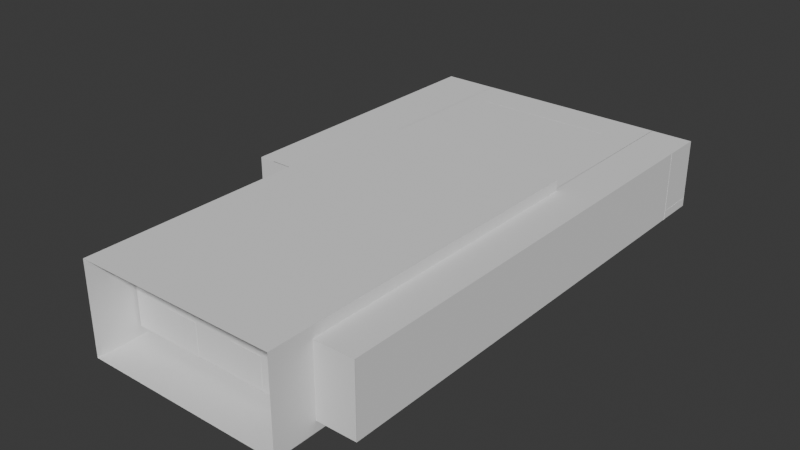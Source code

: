 # Source: blend.blend  (saved by Blender 4.3.34; exported with 4.5.12 LTS)
import bpy
from mathutils import Matrix  # noqa: F401  (used for matrix-valued properties, if any)

bpy.ops.wm.read_factory_settings(use_empty=True)
scene = bpy.context.scene
scene.name = 'Scene'

# ---- collections
col_collection = bpy.data.collections.new('Collection'); scene.collection.children.link(col_collection)

# ---- world
world_world = bpy.data.worlds.new('World'); scene.world = world_world
world_world.use_nodes = True; world_world.node_tree.nodes.clear()
_N = world_world.node_tree.nodes; _L = world_world.node_tree.links
n0 = _N.new('ShaderNodeOutputWorld'); n0.name = 'World Output'; n0.location = (300, 300)
n1 = _N.new('ShaderNodeBackground'); n1.name = 'Background'; n1.location = (10, 300)
n1.inputs[0].default_value = (0.05088, 0.05088, 0.05088, 1.0)
_L.new(n1.outputs[0], n0.inputs[0])
n0.is_active_output = True
world_world.color = (0.05088, 0.05088, 0.05088)
world_world.sun_shadow_jitter_overblur = 0.0

# ---- meshes
me_002 = bpy.data.meshes.new('立方体.002')
me_002.from_pydata([(-1.0, -1.0, -1.0), (-1.0, -1.0, 1.0), (-1.0, 1.0, -1.0), (-1.0, 1.0, 1.0), (1.0, -1.0, -1.0), (1.0, -1.0, 1.0), (1.0, 1.0, -1.0), (1.0, 1.0, 1.0), (-1.0, -0.5098, -1.0), (-1.0, -0.5098, 1.0), (1.0, -0.5098, -1.0), (1.0, -0.5098, 1.0), (-1.0, -1.0, -0.0889), (-1.0, -0.5098, -0.0889), (-1.0, -0.6594, -1.0), (1.0, -0.6594, 1.0), (-1.0, -0.6594, 1.0), (1.0, -0.6594, -1.0), (-1.0, -0.6594, -0.0889), (-1.0, -0.8399, -1.0), (1.0, -0.8399, 1.0), (-1.0, -0.8399, 1.0), (1.0, -0.8399, -1.0), (-1.0, -0.8399, -0.0889), (-1.0, -1.0, -0.01423), (-1.0, -0.5098, -0.01423), (-1.0, -0.6594, -0.01423), (-1.0, -0.8399, -0.01423), (-1.0, -0.6459, 1.0), (1.0, -0.6459, -1.0), (-1.0, -0.6459, -0.0889), (-1.0, -0.6459, -1.0), (1.0, -0.6459, 1.0), (-1.0, -0.6459, -0.01423), (-1.0, -0.8558, -1.0), (1.0, -0.8558, 1.0), (-1.0, -0.8558, 1.0), (1.0, -0.8558, -1.0), (-1.0, -0.8558, -0.0889), (-1.0, -0.8558, -0.01423), (-1.011, -0.6594, -1.0), (-1.011, -0.6594, -0.0889), (-1.011, -0.6594, -0.01423), (-1.011, -0.6459, -0.0889), (-1.011, -0.6459, -1.0), (-1.011, -0.6459, -0.01423), (-1.011, -0.6594, -0.0889), (-1.011, -0.8399, -0.0889), (-1.011, -0.6594, -0.01423), (-1.011, -0.8399, -0.01423), (-1.011, -0.8558, -0.0889), (-1.011, -0.8558, -0.01423), (-1.01, -0.8399, -1.0), (-1.01, -0.8399, -0.0889), (-1.01, -0.8558, -1.0), (-1.01, -0.8558, -0.0889)], [], [(2, 3, 7, 6), (37, 35, 5, 4), (34, 37, 4, 0), (35, 36, 1, 5), (7, 3, 9, 11), (2, 6, 10, 8), (33, 28, 9, 25), (31, 30, 13, 8), (27, 26, 48, 49), (27, 21, 16, 26), (32, 28, 16, 15), (31, 29, 17, 14), (29, 32, 15, 17), (39, 36, 21, 27), (23, 19, 52, 53), (15, 16, 21, 20), (14, 17, 22, 19), (17, 15, 20, 22), (38, 39, 51, 50), (30, 33, 25, 13), (30, 31, 44, 43), (10, 11, 32, 29), (8, 10, 29, 31), (11, 9, 28, 32), (18, 26, 42, 41), (26, 16, 28, 33), (0, 12, 38, 34), (24, 1, 36, 39), (12, 24, 39, 38), (20, 21, 36, 35), (19, 22, 37, 34), (22, 20, 35, 37), (41, 42, 45, 43), (40, 41, 43, 44), (33, 30, 43, 45), (31, 14, 40, 44), (14, 18, 41, 40), (26, 33, 45, 42), (50, 51, 49, 47), (47, 49, 48, 46), (23, 38, 50, 47), (26, 18, 46, 48), (18, 23, 47, 46), (39, 27, 49, 51), (54, 55, 53, 52), (38, 23, 53, 55), (34, 38, 55, 54), (19, 34, 54, 52)])
_uv = me_002.uv_layers.new(name='UVマップ')
_uv.uv.foreach_set('vector', [0.375, 0.25, 0.625, 0.25, 0.625, 0.5, 0.375, 0.5, 0.375, 0.732, 0.625, 0.732, 0.625, 0.75, 0.375, 0.75, 0.125, 0.732, 0.375, 0.732, 0.375, 0.75, 0.125, 0.75, 0.625, 0.732, 0.875, 0.732, 0.875, 0.75, 0.625, 0.75, 0.625, 0.5, 0.875, 0.5, 0.875, 0.6887, 0.625, 0.6887, 0.125, 0.5, 0.375, 0.5, 0.375, 0.6887, 0.125, 0.6887, 0.4982, 0.04427, 0.625, 0.04427, 0.625, 0.06127, 0.4982, 0.06127, 0.375, 0.04427, 0.4889, 0.04427, 0.4889, 0.06127, 0.375, 0.06127, 0.4982, 0.02001, 0.4982, 0.04257, 0.4982, 0.04257, 0.4982, 0.02001, 0.4982, 0.02001, 0.625, 0.02001, 0.625, 0.04257, 0.4982, 0.04257, 0.625, 0.7057, 0.875, 0.7057, 0.875, 0.7074, 0.625, 0.7074, 0.125, 0.7057, 0.375, 0.7057, 0.375, 0.7074, 0.125, 0.7074, 0.375, 0.7057, 0.625, 0.7057, 0.625, 0.7074, 0.375, 0.7074, 0.4982, 0.01803, 0.625, 0.01803, 0.625, 0.02001, 0.4982, 0.02001, 0.0, 0.0, 0.0, 0.0, 0.0, 0.0, 0.0, 0.0, 0.625, 0.7074, 0.875, 0.7074, 0.875, 0.73, 0.625, 0.73, 0.125, 0.7074, 0.375, 0.7074, 0.375, 0.73, 0.125, 0.73, 0.375, 0.7074, 0.625, 0.7074, 0.625, 0.73, 0.375, 0.73, 0.4889, 0.01803, 0.4982, 0.01803, 0.4982, 0.01803, 0.4889, 0.01803, 0.4889, 0.04427, 0.4982, 0.04427, 0.4982, 0.06127, 0.4889, 0.06127, 0.4889, 0.04427, 0.375, 0.04427, 0.375, 0.04427, 0.4889, 0.04427, 0.375, 0.6887, 0.625, 0.6887, 0.625, 0.7057, 0.375, 0.7057, 0.125, 0.6887, 0.375, 0.6887, 0.375, 0.7057, 0.125, 0.7057, 0.625, 0.6887, 0.875, 0.6887, 0.875, 0.7057, 0.625, 0.7057, 0.4889, 0.04257, 0.4982, 0.04257, 0.4982, 0.04257, 0.4889, 0.04257, 0.4982, 0.04257, 0.625, 0.04257, 0.625, 0.04427, 0.4982, 0.04427, 0.375, 0.0, 0.4889, 0.0, 0.4889, 0.01803, 0.375, 0.01803, 0.4982, 0.0, 0.625, 0.0, 0.625, 0.01803, 0.4982, 0.01803, 0.4889, 0.0, 0.4982, 0.0, 0.4982, 0.01803, 0.4889, 0.01803, 0.625, 0.73, 0.875, 0.73, 0.875, 0.732, 0.625, 0.732, 0.125, 0.73, 0.375, 0.73, 0.375, 0.732, 0.125, 0.732, 0.375, 0.73, 0.625, 0.73, 0.625, 0.732, 0.375, 0.732, 0.4889, 0.04257, 0.4982, 0.04257, 0.4982, 0.04427, 0.4889, 0.04427, 0.375, 0.04257, 0.4889, 0.04257, 0.4889, 0.04427, 0.375, 0.04427, 0.4982, 0.04427, 0.4889, 0.04427, 0.4889, 0.04427, 0.4982, 0.04427, 0.125, 0.7057, 0.125, 0.7074, 0.125, 0.7074, 0.125, 0.7057, 0.0, 0.0, 0.0, 0.0, 0.0, 0.0, 0.0, 0.0, 0.4982, 0.04257, 0.4982, 0.04427, 0.4982, 0.04427, 0.4982, 0.04257, 0.4889, 0.01803, 0.4982, 0.01803, 0.4982, 0.02001, 0.4889, 0.02001, 0.4889, 0.02001, 0.4982, 0.02001, 0.4982, 0.04257, 0.4889, 0.04257, 0.4889, 0.02001, 0.4889, 0.01803, 0.4889, 0.01803, 0.4889, 0.02001, 0.4982, 0.04257, 0.4889, 0.04257, 0.4889, 0.04257, 0.4982, 0.04257, 0.0, 0.0, 0.0, 0.0, 0.0, 0.0, 0.0, 0.0, 0.4982, 0.01803, 0.4982, 0.02001, 0.4982, 0.02001, 0.4982, 0.01803, 0.375, 0.01803, 0.4889, 0.01803, 0.4889, 0.02001, 0.375, 0.02001, 0.4889, 0.01803, 0.4889, 0.02001, 0.4889, 0.02001, 0.4889, 0.01803, 0.375, 0.01803, 0.4889, 0.01803, 0.4889, 0.01803, 0.375, 0.01803, 0.125, 0.73, 0.125, 0.732, 0.125, 0.732, 0.125, 0.73])
me_002.update()
me_003 = bpy.data.meshes.new('立方体.003')
me_003.from_pydata([(-1.0, -1.0, -1.0), (-1.0, -1.0, 1.0), (-1.0, 1.0, -1.0), (-1.0, 1.0, 1.0), (1.0, -1.0, -1.0), (1.0, -1.0, 1.0), (1.0, 1.0, -1.0), (1.0, 1.0, 1.0), (-0.1591, 1.0, -1.0), (-0.1591, 1.0, 1.0), (-0.1591, -1.0, -1.0), (-0.1591, -1.0, 1.0), (0.1569, 1.0, 1.0), (0.1569, -1.0, -1.0), (0.1569, 1.0, -1.0), (0.1569, -1.0, 1.0), (-1.0, -1.0, -0.1385), (-1.0, 1.0, -0.1385), (1.0, 1.0, -0.1385), (1.0, -1.0, -0.1385), (-0.1591, -1.0, -0.1385), (-0.1591, 1.0, -0.1385), (0.1569, -1.0, -0.1385), (0.1569, 1.0, -0.1385), (-1.0, -1.0, -0.09576), (-1.0, 1.0, -0.09576), (1.0, 1.0, -0.09576), (1.0, -1.0, -0.09576), (-0.1591, -1.0, -0.09576), (-0.1591, 1.0, -0.09576), (0.1569, -1.0, -0.09576), (0.1569, 1.0, -0.09576), (-1.0, -1.0, 0.0006378), (-1.0, 1.0, 0.0006378), (1.0, 1.0, 0.0006378), (1.0, -1.0, 0.0006378), (-0.1591, -1.0, 0.0006378), (-0.1591, 1.0, 0.0006378), (0.1569, -1.0, 0.0006378), (0.1569, 1.0, 0.0006378), (-0.1591, 1.649, -0.09576), (0.1569, 1.649, -0.09576), (-0.1591, 1.649, 0.0006378), (0.1569, 1.649, 0.0006378)], [], [(32, 1, 3, 33), (39, 12, 7, 34), (34, 7, 5, 35), (36, 11, 1, 32), (14, 6, 4, 13), (9, 3, 1, 11), (12, 9, 11, 15), (2, 8, 10, 0), (38, 15, 11, 36), (33, 3, 9, 37), (35, 5, 15, 38), (7, 12, 15, 5), (8, 14, 13, 10), (37, 9, 12, 39), (4, 19, 22, 13), (2, 17, 21, 8), (10, 20, 16, 0), (6, 18, 19, 4), (14, 23, 18, 6), (0, 16, 17, 2), (21, 29, 31, 23), (19, 27, 30, 22), (17, 25, 29, 21), (22, 30, 28, 20), (20, 28, 24, 16), (18, 26, 27, 19), (23, 31, 26, 18), (16, 24, 25, 17), (39, 31, 41, 43), (27, 35, 38, 30), (25, 33, 37, 29), (30, 38, 36, 28), (28, 36, 32, 24), (26, 34, 35, 27), (31, 39, 34, 26), (24, 32, 33, 25), (40, 42, 43, 41), (29, 37, 42, 40), (31, 29, 40, 41), (37, 39, 43, 42)])
_uv = me_003.uv_layers.new(name='UVマップ')
_uv.uv.foreach_set('vector', [0.5001, 0.0, 0.625, 0.0, 0.625, 0.25, 0.5001, 0.25, 0.5001, 0.3946, 0.625, 0.3946, 0.625, 0.5, 0.5001, 0.5, 0.5001, 0.5, 0.625, 0.5, 0.625, 0.75, 0.5001, 0.75, 0.5001, 0.8949, 0.625, 0.8949, 0.625, 1.0, 0.5001, 1.0, 0.2696, 0.5, 0.375, 0.5, 0.375, 0.75, 0.2696, 0.75, 0.7699, 0.5, 0.875, 0.5, 0.875, 0.75, 0.7699, 0.75, 0.7304, 0.5, 0.7699, 0.5, 0.7699, 0.75, 0.7304, 0.75, 0.125, 0.5, 0.2301, 0.5, 0.2301, 0.75, 0.125, 0.75, 0.5001, 0.8554, 0.625, 0.8554, 0.625, 0.8949, 0.5001, 0.8949, 0.5001, 0.25, 0.625, 0.25, 0.625, 0.3551, 0.5001, 0.3551, 0.5001, 0.75, 0.625, 0.75, 0.625, 0.8554, 0.5001, 0.8554, 0.625, 0.5, 0.7304, 0.5, 0.7304, 0.75, 0.625, 0.75, 0.2301, 0.5, 0.2696, 0.5, 0.2696, 0.75, 0.2301, 0.75, 0.5001, 0.3551, 0.625, 0.3551, 0.625, 0.3946, 0.5001, 0.3946, 0.375, 0.75, 0.4827, 0.75, 0.4827, 0.8554, 0.375, 0.8554, 0.375, 0.25, 0.4827, 0.25, 0.4827, 0.3551, 0.375, 0.3551, 0.375, 0.8949, 0.4827, 0.8949, 0.4827, 1.0, 0.375, 1.0, 0.375, 0.5, 0.4827, 0.5, 0.4827, 0.75, 0.375, 0.75, 0.375, 0.3946, 0.4827, 0.3946, 0.4827, 0.5, 0.375, 0.5, 0.375, 0.0, 0.4827, 0.0, 0.4827, 0.25, 0.375, 0.25, 0.4827, 0.3551, 0.488, 0.3551, 0.488, 0.3946, 0.4827, 0.3946, 0.4827, 0.75, 0.488, 0.75, 0.488, 0.8554, 0.4827, 0.8554, 0.4827, 0.25, 0.488, 0.25, 0.488, 0.3551, 0.4827, 0.3551, 0.4827, 0.8554, 0.488, 0.8554, 0.488, 0.8949, 0.4827, 0.8949, 0.4827, 0.8949, 0.488, 0.8949, 0.488, 1.0, 0.4827, 1.0, 0.4827, 0.5, 0.488, 0.5, 0.488, 0.75, 0.4827, 0.75, 0.4827, 0.3946, 0.488, 0.3946, 0.488, 0.5, 0.4827, 0.5, 0.4827, 0.0, 0.488, 0.0, 0.488, 0.25, 0.4827, 0.25, 0.5001, 0.3946, 0.488, 0.3946, 0.488, 0.3946, 0.5001, 0.3946, 0.488, 0.75, 0.5001, 0.75, 0.5001, 0.8554, 0.488, 0.8554, 0.488, 0.25, 0.5001, 0.25, 0.5001, 0.3551, 0.488, 0.3551, 0.488, 0.8554, 0.5001, 0.8554, 0.5001, 0.8949, 0.488, 0.8949, 0.488, 0.8949, 0.5001, 0.8949, 0.5001, 1.0, 0.488, 1.0, 0.488, 0.5, 0.5001, 0.5, 0.5001, 0.75, 0.488, 0.75, 0.488, 0.3946, 0.5001, 0.3946, 0.5001, 0.5, 0.488, 0.5, 0.488, 0.0, 0.5001, 0.0, 0.5001, 0.25, 0.488, 0.25, 0.488, 0.3551, 0.5001, 0.3551, 0.5001, 0.3946, 0.488, 0.3946, 0.488, 0.3551, 0.5001, 0.3551, 0.5001, 0.3551, 0.488, 0.3551, 0.488, 0.3946, 0.488, 0.3551, 0.488, 0.3551, 0.488, 0.3946, 0.5001, 0.3551, 0.5001, 0.3946, 0.5001, 0.3946, 0.5001, 0.3551])
me_003.update()
me_005 = bpy.data.meshes.new('立方体.005')
me_005.from_pydata([(-1.0, -1.0, -1.0), (-1.0, -1.0, 1.0), (-1.0, 1.0, -1.0), (-1.0, 1.0, 1.0), (1.0, -1.0, -1.0), (1.0, -1.0, 1.0), (1.0, 1.0, -1.0), (1.0, 1.0, 1.0)], [], [(0, 1, 3, 2), (2, 3, 7, 6), (6, 7, 5, 4), (4, 5, 1, 0), (2, 6, 4, 0), (7, 3, 1, 5)])
_uv = me_005.uv_layers.new(name='UVマップ')
_uv.uv.foreach_set('vector', [0.375, 0.0, 0.625, 0.0, 0.625, 0.25, 0.375, 0.25, 0.375, 0.25, 0.625, 0.25, 0.625, 0.5, 0.375, 0.5, 0.375, 0.5, 0.625, 0.5, 0.625, 0.75, 0.375, 0.75, 0.375, 0.75, 0.625, 0.75, 0.625, 1.0, 0.375, 1.0, 0.125, 0.5, 0.375, 0.5, 0.375, 0.75, 0.125, 0.75, 0.625, 0.5, 0.875, 0.5, 0.875, 0.75, 0.625, 0.75])
me_005.update()
me_006 = bpy.data.meshes.new('立方体.006')
me_006.from_pydata([(-1.0, -1.0, -1.0), (-1.0, -1.0, 1.0), (-1.0, 1.0, -1.0), (-1.0, 1.0, 1.0), (1.0, -1.0, -1.0), (1.0, -1.0, 1.0), (1.0, 1.0, -1.0), (1.0, 1.0, 1.0)], [], [(0, 1, 3, 2), (2, 3, 7, 6), (6, 7, 5, 4), (4, 5, 1, 0), (2, 6, 4, 0), (7, 3, 1, 5)])
_uv = me_006.uv_layers.new(name='UVマップ')
_uv.uv.foreach_set('vector', [0.375, 0.0, 0.625, 0.0, 0.625, 0.25, 0.375, 0.25, 0.375, 0.25, 0.625, 0.25, 0.625, 0.5, 0.375, 0.5, 0.375, 0.5, 0.625, 0.5, 0.625, 0.75, 0.375, 0.75, 0.375, 0.75, 0.625, 0.75, 0.625, 1.0, 0.375, 1.0, 0.125, 0.5, 0.375, 0.5, 0.375, 0.75, 0.125, 0.75, 0.625, 0.5, 0.875, 0.5, 0.875, 0.75, 0.625, 0.75])
me_006.update()
me_007 = bpy.data.meshes.new('立方体.007')
me_007.from_pydata([(-1.0, -1.0, -1.0), (-1.0, -1.0, 1.0), (-1.0, 1.0, -1.0), (-1.0, 1.0, 1.0), (1.0, -1.0, -1.0), (1.0, -1.0, 1.0), (1.0, 1.0, -1.0), (1.0, 1.0, 1.0)], [], [(0, 1, 3, 2), (2, 3, 7, 6), (6, 7, 5, 4), (4, 5, 1, 0), (2, 6, 4, 0), (7, 3, 1, 5)])
_uv = me_007.uv_layers.new(name='UVマップ')
_uv.uv.foreach_set('vector', [0.375, 0.0, 0.625, 0.0, 0.625, 0.25, 0.375, 0.25, 0.375, 0.25, 0.625, 0.25, 0.625, 0.5, 0.375, 0.5, 0.375, 0.5, 0.625, 0.5, 0.625, 0.75, 0.375, 0.75, 0.375, 0.75, 0.625, 0.75, 0.625, 1.0, 0.375, 1.0, 0.125, 0.5, 0.375, 0.5, 0.375, 0.75, 0.125, 0.75, 0.625, 0.5, 0.875, 0.5, 0.875, 0.75, 0.625, 0.75])
me_007.update()
me_008 = bpy.data.meshes.new('立方体.008')
me_008.from_pydata([(-1.0, -1.0, -1.0), (-1.0, -1.0, 1.0), (-1.0, 1.0, -1.0), (-1.0, 1.0, 1.0), (1.0, -1.0, -1.0), (1.0, -1.0, 1.0), (1.0, 1.0, -1.0), (1.0, 1.0, 1.0)], [], [(0, 1, 3, 2), (2, 3, 7, 6), (6, 7, 5, 4), (4, 5, 1, 0), (2, 6, 4, 0), (7, 3, 1, 5)])
_uv = me_008.uv_layers.new(name='UVマップ')
_uv.uv.foreach_set('vector', [0.375, 0.0, 0.625, 0.0, 0.625, 0.25, 0.375, 0.25, 0.375, 0.25, 0.625, 0.25, 0.625, 0.5, 0.375, 0.5, 0.375, 0.5, 0.625, 0.5, 0.625, 0.75, 0.375, 0.75, 0.375, 0.75, 0.625, 0.75, 0.625, 1.0, 0.375, 1.0, 0.125, 0.5, 0.375, 0.5, 0.375, 0.75, 0.125, 0.75, 0.625, 0.5, 0.875, 0.5, 0.875, 0.75, 0.625, 0.75])
me_008.update()
me_009 = bpy.data.meshes.new('立方体.009')
me_009.from_pydata([(-1.0, -1.0, -1.0), (-1.0, -1.0, 1.0), (-1.0, 1.0, -1.0), (-1.0, 1.0, 1.0), (1.0, -1.0, -1.0), (1.0, -1.0, 1.0), (1.0, 1.0, -1.0), (1.0, 1.0, 1.0)], [], [(0, 1, 3, 2), (2, 3, 7, 6), (6, 7, 5, 4), (4, 5, 1, 0), (2, 6, 4, 0), (7, 3, 1, 5)])
_uv = me_009.uv_layers.new(name='UVマップ')
_uv.uv.foreach_set('vector', [0.375, 0.0, 0.625, 0.0, 0.625, 0.25, 0.375, 0.25, 0.375, 0.25, 0.625, 0.25, 0.625, 0.5, 0.375, 0.5, 0.375, 0.5, 0.625, 0.5, 0.625, 0.75, 0.375, 0.75, 0.375, 0.75, 0.625, 0.75, 0.625, 1.0, 0.375, 1.0, 0.125, 0.5, 0.375, 0.5, 0.375, 0.75, 0.125, 0.75, 0.625, 0.5, 0.875, 0.5, 0.875, 0.75, 0.625, 0.75])
me_009.update()
me_011 = bpy.data.meshes.new('立方体.011')
me_011.from_pydata([(-1.0, -1.0, -1.0), (-1.0, -1.0, 1.0), (-1.0, 1.0, -1.0), (-1.0, 1.0, 1.0), (1.0, -1.0, -1.0), (1.0, -1.0, 1.0), (1.0, 1.0, -1.0), (1.0, 1.0, 1.0)], [(7, 6), (5, 4)], [(0, 1, 3, 2), (2, 6, 4, 0), (7, 3, 1, 5)])
_uv = me_011.uv_layers.new(name='UVマップ')
_uv.uv.foreach_set('vector', [0.375, 0.0, 0.625, 0.0, 0.625, 0.25, 0.375, 0.25, 0.125, 0.5, 0.375, 0.5, 0.375, 0.75, 0.125, 0.75, 0.625, 0.5, 0.875, 0.5, 0.875, 0.75, 0.625, 0.75])
me_011.update()
me_004 = bpy.data.meshes.new('立方体.004')
me_004.from_pydata([(-1.0, -1.0, -1.0), (-1.0, -1.0, 1.0), (-1.0, 1.0, -1.0), (-1.0, 1.0, 1.0), (1.0, -1.0, -1.0), (1.0, -1.0, 1.0), (1.0, 1.0, -1.0), (1.0, 1.0, 1.0)], [(7, 6), (5, 4)], [(0, 1, 3, 2), (2, 6, 4, 0), (7, 3, 1, 5)])
_uv = me_004.uv_layers.new(name='UVマップ')
_uv.uv.foreach_set('vector', [0.375, 0.0, 0.625, 0.0, 0.625, 0.25, 0.375, 0.25, 0.125, 0.5, 0.375, 0.5, 0.375, 0.75, 0.125, 0.75, 0.625, 0.5, 0.875, 0.5, 0.875, 0.75, 0.625, 0.75])
me_004.update()
me_010 = bpy.data.meshes.new('立方体.010')
me_010.from_pydata([(-1.0, -1.0, -1.0), (-1.0, -1.0, 1.0), (-1.0, 1.0, -1.0), (-1.0, 1.0, 1.0), (1.0, -1.0, -1.0), (1.0, -1.0, 1.0), (1.0, 1.0, -1.0), (1.0, 1.0, 1.0), (0.8471, 1.0, -1.0), (0.8471, 1.0, 1.0), (0.8471, -1.0, -1.0), (0.8471, -1.0, 1.0), (-1.0, -1.0, 0.8064), (-1.0, 1.0, 0.8064), (1.0, 1.0, 0.8064), (1.0, -1.0, 0.8064), (0.8471, -1.0, 0.8064), (0.8471, 1.0, 0.8064), (-1.0, 11.39, 1.0), (1.0, 11.39, 1.0), (0.8471, 11.39, 1.0), (-1.0, 11.39, 0.8064), (1.0, 11.39, 0.8064), (0.8471, 11.39, 0.8064), (1.0, 11.73, -1.0), (0.8471, 11.73, -1.0), (1.0, 11.73, 0.8064), (0.8471, 11.73, 0.8064)], [], [(12, 1, 3, 13), (3, 9, 20, 18), (14, 7, 5, 15), (16, 11, 1, 12), (8, 6, 4, 10), (9, 3, 1, 11), (7, 9, 11, 5), (2, 8, 10, 0), (15, 5, 11, 16), (17, 13, 21, 23), (2, 13, 17, 8), (4, 15, 16, 10), (10, 16, 12, 0), (6, 14, 15, 4), (6, 8, 25, 24), (0, 12, 13, 2), (23, 20, 19, 22), (21, 18, 20, 23), (7, 14, 22, 19), (9, 7, 19, 20), (13, 3, 18, 21), (14, 17, 23, 22), (25, 27, 26, 24), (8, 17, 27, 25), (17, 14, 26, 27), (14, 6, 24, 26)])
_uv = me_010.uv_layers.new(name='UVマップ')
_uv.uv.foreach_set('vector', [0.6008, 0.0, 0.625, 0.0, 0.625, 0.25, 0.6008, 0.25, 0.875, 0.5, 0.6441, 0.5, 0.6441, 0.5, 0.875, 0.5, 0.6008, 0.5, 0.625, 0.5, 0.625, 0.75, 0.6008, 0.75, 0.6008, 0.7691, 0.625, 0.7691, 0.625, 1.0, 0.6008, 1.0, 0.3559, 0.5, 0.375, 0.5, 0.375, 0.75, 0.3559, 0.75, 0.6441, 0.5, 0.875, 0.5, 0.875, 0.75, 0.6441, 0.75, 0.625, 0.5, 0.6441, 0.5, 0.6441, 0.75, 0.625, 0.75, 0.125, 0.5, 0.3559, 0.5, 0.3559, 0.75, 0.125, 0.75, 0.6008, 0.75, 0.625, 0.75, 0.625, 0.7691, 0.6008, 0.7691, 0.6008, 0.4809, 0.6008, 0.25, 0.6008, 0.25, 0.6008, 0.4809, 0.375, 0.25, 0.6008, 0.25, 0.6008, 0.4809, 0.375, 0.4809, 0.375, 0.75, 0.6008, 0.75, 0.6008, 0.7691, 0.375, 0.7691, 0.375, 0.7691, 0.6008, 0.7691, 0.6008, 1.0, 0.375, 1.0, 0.375, 0.5, 0.6008, 0.5, 0.6008, 0.75, 0.375, 0.75, 0.375, 0.5, 0.3559, 0.5, 0.3559, 0.5, 0.375, 0.5, 0.375, 0.0, 0.6008, 0.0, 0.6008, 0.25, 0.375, 0.25, 0.6008, 0.4809, 0.625, 0.4809, 0.625, 0.5, 0.6008, 0.5, 0.6008, 0.25, 0.625, 0.25, 0.625, 0.4809, 0.6008, 0.4809, 0.625, 0.5, 0.6008, 0.5, 0.6008, 0.5, 0.625, 0.5, 0.6441, 0.5, 0.625, 0.5, 0.625, 0.5, 0.6441, 0.5, 0.6008, 0.25, 0.625, 0.25, 0.625, 0.25, 0.6008, 0.25, 0.6008, 0.5, 0.6008, 0.4809, 0.6008, 0.4809, 0.6008, 0.5, 0.375, 0.4809, 0.6008, 0.4809, 0.6008, 0.5, 0.375, 0.5, 0.375, 0.4809, 0.6008, 0.4809, 0.6008, 0.4809, 0.375, 0.4809, 0.6008, 0.4809, 0.6008, 0.5, 0.6008, 0.5, 0.6008, 0.4809, 0.6008, 0.5, 0.375, 0.5, 0.375, 0.5, 0.6008, 0.5])
me_010.update()
me_012 = bpy.data.meshes.new('立方体.012')
me_012.from_pydata([(-1.0, -1.0, -1.0), (-1.0, -1.0, 1.0), (-1.0, 1.0, -1.0), (-1.0, 1.0, 1.0), (1.0, -1.0, -1.0), (1.0, -1.0, 1.0), (1.0, 1.0, -1.0), (1.0, 1.0, 1.0), (-0.8324, 1.0, -1.0), (-0.8324, 1.0, 1.0), (-0.8324, -1.0, -1.0), (-0.8324, -1.0, 1.0), (-1.0, -1.0, 0.8014), (-1.0, 1.0, 0.8014), (1.0, 1.0, 0.8014), (1.0, -1.0, 0.8014), (-0.8324, -1.0, 0.8014), (-0.8324, 1.0, 0.8014), (-1.0, 11.39, 1.0), (1.0, 11.39, 1.0), (-0.8324, 11.39, 1.0), (-1.0, 11.39, 0.8014), (1.0, 11.39, 0.8014), (-0.8324, 11.39, 0.8014), (-1.0, 11.47, -1.0), (-0.8324, 11.47, -1.0), (-1.0, 11.47, 0.8014), (-0.8324, 11.47, 0.8014)], [], [(12, 1, 3, 13), (7, 14, 22, 19), (14, 7, 5, 15), (16, 11, 1, 12), (8, 6, 4, 10), (9, 3, 1, 11), (7, 9, 11, 5), (2, 8, 10, 0), (15, 5, 11, 16), (3, 9, 20, 18), (2, 13, 26, 24), (4, 15, 16, 10), (10, 16, 12, 0), (6, 14, 15, 4), (8, 17, 14, 6), (0, 12, 13, 2), (23, 20, 19, 22), (21, 18, 20, 23), (9, 7, 19, 20), (13, 3, 18, 21), (14, 17, 23, 22), (17, 13, 21, 23), (24, 26, 27, 25), (17, 8, 25, 27), (8, 2, 24, 25), (13, 17, 27, 26)])
_uv = me_012.uv_layers.new(name='UVマップ')
_uv.uv.foreach_set('vector', [0.6002, 0.0, 0.625, 0.0, 0.625, 0.25, 0.6002, 0.25, 0.625, 0.5, 0.6002, 0.5, 0.6002, 0.5, 0.625, 0.5, 0.6002, 0.5, 0.625, 0.5, 0.625, 0.75, 0.6002, 0.75, 0.6002, 0.9791, 0.625, 0.9791, 0.625, 1.0, 0.6002, 1.0, 0.1459, 0.5, 0.375, 0.5, 0.375, 0.75, 0.1459, 0.75, 0.8541, 0.5, 0.875, 0.5, 0.875, 0.75, 0.8541, 0.75, 0.625, 0.5, 0.8541, 0.5, 0.8541, 0.75, 0.625, 0.75, 0.125, 0.5, 0.1459, 0.5, 0.1459, 0.75, 0.125, 0.75, 0.6002, 0.75, 0.625, 0.75, 0.625, 0.9791, 0.6002, 0.9791, 0.875, 0.5, 0.8541, 0.5, 0.8541, 0.5, 0.875, 0.5, 0.375, 0.25, 0.6002, 0.25, 0.6002, 0.25, 0.375, 0.25, 0.375, 0.75, 0.6002, 0.75, 0.6002, 0.9791, 0.375, 0.9791, 0.375, 0.9791, 0.6002, 0.9791, 0.6002, 1.0, 0.375, 1.0, 0.375, 0.5, 0.6002, 0.5, 0.6002, 0.75, 0.375, 0.75, 0.375, 0.2709, 0.6002, 0.2709, 0.6002, 0.5, 0.375, 0.5, 0.375, 0.0, 0.6002, 0.0, 0.6002, 0.25, 0.375, 0.25, 0.6002, 0.2709, 0.625, 0.2709, 0.625, 0.5, 0.6002, 0.5, 0.6002, 0.25, 0.625, 0.25, 0.625, 0.2709, 0.6002, 0.2709, 0.8541, 0.5, 0.625, 0.5, 0.625, 0.5, 0.8541, 0.5, 0.6002, 0.25, 0.625, 0.25, 0.625, 0.25, 0.6002, 0.25, 0.6002, 0.5, 0.6002, 0.2709, 0.6002, 0.2709, 0.6002, 0.5, 0.6002, 0.2709, 0.6002, 0.25, 0.6002, 0.25, 0.6002, 0.2709, 0.375, 0.25, 0.6002, 0.25, 0.6002, 0.2709, 0.375, 0.2709, 0.6002, 0.2709, 0.375, 0.2709, 0.375, 0.2709, 0.6002, 0.2709, 0.1459, 0.5, 0.125, 0.5, 0.125, 0.5, 0.1459, 0.5, 0.6002, 0.25, 0.6002, 0.2709, 0.6002, 0.2709, 0.6002, 0.25])
me_012.update()
me_013 = bpy.data.meshes.new('立方体.013')
me_013.from_pydata([(-1.0, -1.0, -1.0), (-1.0, -1.0, 1.0), (-1.0, 1.0, -1.0), (-1.0, 1.0, 1.0), (1.0, -1.0, -1.0), (1.0, -1.0, 1.0), (1.0, 1.0, -1.0), (1.0, 1.0, 1.0)], [], [(0, 1, 3, 2), (2, 3, 7, 6), (6, 7, 5, 4), (4, 5, 1, 0), (2, 6, 4, 0), (7, 3, 1, 5)])
_uv = me_013.uv_layers.new(name='UVマップ')
_uv.uv.foreach_set('vector', [0.375, 0.0, 0.625, 0.0, 0.625, 0.25, 0.375, 0.25, 0.375, 0.25, 0.625, 0.25, 0.625, 0.5, 0.375, 0.5, 0.375, 0.5, 0.625, 0.5, 0.625, 0.75, 0.375, 0.75, 0.375, 0.75, 0.625, 0.75, 0.625, 1.0, 0.375, 1.0, 0.125, 0.5, 0.375, 0.5, 0.375, 0.75, 0.125, 0.75, 0.625, 0.5, 0.875, 0.5, 0.875, 0.75, 0.625, 0.75])
me_013.update()
me_014 = bpy.data.meshes.new('立方体.014')
me_014.from_pydata([(-1.0, -1.0, -1.0), (-1.0, -1.0, 1.0), (-1.0, 1.0, -1.0), (-1.0, 1.0, 1.0), (1.0, -1.0, -1.0), (1.0, -1.0, 1.0), (1.0, 1.0, -1.0), (1.0, 1.0, 1.0)], [], [(0, 1, 3, 2), (2, 3, 7, 6), (6, 7, 5, 4), (4, 5, 1, 0), (2, 6, 4, 0), (7, 3, 1, 5)])
_uv = me_014.uv_layers.new(name='UVマップ')
_uv.uv.foreach_set('vector', [0.375, 0.0, 0.625, 0.0, 0.625, 0.25, 0.375, 0.25, 0.375, 0.25, 0.625, 0.25, 0.625, 0.5, 0.375, 0.5, 0.375, 0.5, 0.625, 0.5, 0.625, 0.75, 0.375, 0.75, 0.375, 0.75, 0.625, 0.75, 0.625, 1.0, 0.375, 1.0, 0.125, 0.5, 0.375, 0.5, 0.375, 0.75, 0.125, 0.75, 0.625, 0.5, 0.875, 0.5, 0.875, 0.75, 0.625, 0.75])
me_014.update()
me_015 = bpy.data.meshes.new('立方体.015')
me_015.from_pydata([(-1.0, -1.0, -1.0), (-1.0, -1.0, 1.0), (-1.0, 1.0, -1.0), (-1.0, 1.0, 1.0), (1.0, -1.0, -1.0), (1.0, -1.0, 1.0), (1.0, 1.0, -1.0), (1.0, 1.0, 1.0), (0.8471, 1.0, -1.0), (0.8471, 1.0, 1.0), (0.8471, -1.0, -1.0), (0.8471, -1.0, 1.0), (-1.0, -1.0, 0.8064), (-1.0, 1.0, 0.8064), (1.0, 1.0, 0.8064), (1.0, -1.0, 0.8064), (0.8471, -1.0, 0.8064), (0.8471, 1.0, 0.8064), (-1.0, 11.39, 1.0), (1.0, 11.39, 1.0), (0.8471, 11.39, 1.0), (-1.0, 11.39, 0.8064), (1.0, 11.39, 0.8064), (0.8471, 11.39, 0.8064), (1.0, 11.73, -1.0), (0.8471, 11.73, -1.0), (1.0, 11.73, 0.8064), (0.8471, 11.73, 0.8064), (-3.0, -1.0, 1.0), (-3.0, 1.0, 1.0), (-0.9999, 1.0, 1.0), (-1.153, 1.0, 1.0), (-1.153, -1.0, 1.0), (-3.0, -1.0, 0.8064), (-3.0, 1.0, 0.8064), (-0.9999, 1.0, 0.8064), (-1.153, -1.0, 0.8064), (-3.0, 11.39, 1.0), (-0.9999, 11.39, 1.0), (-1.153, 11.39, 1.0), (-3.0, 11.39, 0.8064), (-0.9999, 11.39, 0.8064), (-1.153, 11.39, 0.8064), (-4.163, -1.0, 1.0), (-4.163, 1.0, 1.0), (-2.163, 1.0, 1.0), (-2.316, 1.0, 1.0), (-2.316, -1.0, 1.0), (-4.163, -1.0, 0.8064), (-4.163, 1.0, 0.8064), (-2.163, 1.0, 0.8064), (-2.316, -1.0, 0.8064), (-4.163, 11.39, 1.0), (-2.163, 11.39, 1.0), (-2.316, 11.39, 1.0), (-4.163, 11.39, 0.8064), (-2.163, 11.39, 0.8064), (-2.316, 11.39, 0.8064)], [(8, 2), (0, 10)], [(3, 9, 20, 18), (14, 7, 5, 15), (16, 11, 1, 12), (8, 6, 4, 10), (9, 3, 1, 11), (7, 9, 11, 5), (15, 5, 11, 16), (17, 13, 21, 23), (4, 15, 16, 10), (6, 14, 15, 4), (6, 8, 25, 24), (23, 20, 19, 22), (21, 18, 20, 23), (7, 14, 22, 19), (9, 7, 19, 20), (13, 3, 18, 21), (14, 17, 23, 22), (25, 27, 26, 24), (8, 17, 27, 25), (17, 14, 26, 27), (14, 6, 24, 26), (33, 28, 29, 34), (29, 31, 39, 37), (36, 32, 28, 33), (31, 29, 28, 32), (42, 39, 38, 41), (40, 37, 39, 42), (30, 35, 41, 38), (31, 30, 38, 39), (34, 29, 37, 40), (48, 43, 44, 49), (44, 46, 54, 52), (51, 47, 43, 48), (46, 44, 43, 47), (57, 54, 53, 56), (55, 52, 54, 57), (45, 50, 56, 53), (46, 45, 53, 54), (49, 44, 52, 55)])
_uv = me_015.uv_layers.new(name='UVマップ')
_uv.uv.foreach_set('vector', [0.875, 0.5, 0.6441, 0.5, 0.6441, 0.5, 0.875, 0.5, 0.6008, 0.5, 0.625, 0.5, 0.625, 0.75, 0.6008, 0.75, 0.6008, 0.7691, 0.625, 0.7691, 0.625, 1.0, 0.6008, 1.0, 0.3559, 0.5, 0.375, 0.5, 0.375, 0.75, 0.3559, 0.75, 0.6441, 0.5, 0.875, 0.5, 0.875, 0.75, 0.6441, 0.75, 0.625, 0.5, 0.6441, 0.5, 0.6441, 0.75, 0.625, 0.75, 0.6008, 0.75, 0.625, 0.75, 0.625, 0.7691, 0.6008, 0.7691, 0.6008, 0.4809, 0.6008, 0.25, 0.6008, 0.25, 0.6008, 0.4809, 0.375, 0.75, 0.6008, 0.75, 0.6008, 0.7691, 0.375, 0.7691, 0.375, 0.5, 0.6008, 0.5, 0.6008, 0.75, 0.375, 0.75, 0.375, 0.5, 0.3559, 0.5, 0.3559, 0.5, 0.375, 0.5, 0.6008, 0.4809, 0.625, 0.4809, 0.625, 0.5, 0.6008, 0.5, 0.6008, 0.25, 0.625, 0.25, 0.625, 0.4809, 0.6008, 0.4809, 0.625, 0.5, 0.6008, 0.5, 0.6008, 0.5, 0.625, 0.5, 0.6441, 0.5, 0.625, 0.5, 0.625, 0.5, 0.6441, 0.5, 0.6008, 0.25, 0.625, 0.25, 0.625, 0.25, 0.6008, 0.25, 0.6008, 0.5, 0.6008, 0.4809, 0.6008, 0.4809, 0.6008, 0.5, 0.375, 0.4809, 0.6008, 0.4809, 0.6008, 0.5, 0.375, 0.5, 0.375, 0.4809, 0.6008, 0.4809, 0.6008, 0.4809, 0.375, 0.4809, 0.6008, 0.4809, 0.6008, 0.5, 0.6008, 0.5, 0.6008, 0.4809, 0.6008, 0.5, 0.375, 0.5, 0.375, 0.5, 0.6008, 0.5, 0.6008, 0.0, 0.625, 0.0, 0.625, 0.25, 0.6008, 0.25, 0.875, 0.5, 0.6441, 0.5, 0.6441, 0.5, 0.875, 0.5, 0.6008, 0.7691, 0.625, 0.7691, 0.625, 1.0, 0.6008, 1.0, 0.6441, 0.5, 0.875, 0.5, 0.875, 0.75, 0.6441, 0.75, 0.6008, 0.4809, 0.625, 0.4809, 0.625, 0.5, 0.6008, 0.5, 0.6008, 0.25, 0.625, 0.25, 0.625, 0.4809, 0.6008, 0.4809, 0.625, 0.5, 0.6008, 0.5, 0.6008, 0.5, 0.625, 0.5, 0.6441, 0.5, 0.625, 0.5, 0.625, 0.5, 0.6441, 0.5, 0.6008, 0.25, 0.625, 0.25, 0.625, 0.25, 0.6008, 0.25, 0.6008, 0.0, 0.625, 0.0, 0.625, 0.25, 0.6008, 0.25, 0.875, 0.5, 0.6441, 0.5, 0.6441, 0.5, 0.875, 0.5, 0.6008, 0.7691, 0.625, 0.7691, 0.625, 1.0, 0.6008, 1.0, 0.6441, 0.5, 0.875, 0.5, 0.875, 0.75, 0.6441, 0.75, 0.6008, 0.4809, 0.625, 0.4809, 0.625, 0.5, 0.6008, 0.5, 0.6008, 0.25, 0.625, 0.25, 0.625, 0.4809, 0.6008, 0.4809, 0.625, 0.5, 0.6008, 0.5, 0.6008, 0.5, 0.625, 0.5, 0.6441, 0.5, 0.625, 0.5, 0.625, 0.5, 0.6441, 0.5, 0.6008, 0.25, 0.625, 0.25, 0.625, 0.25, 0.6008, 0.25])
me_015.update()
me_019 = bpy.data.meshes.new('立方体.019')
me_019.from_pydata([(-1.0, -1.0, -1.0), (-1.0, -1.0, 1.0), (-1.0, 1.0, -1.0), (-1.0, 1.0, 1.0), (1.0, -1.0, -1.0), (1.0, -1.0, 1.0), (1.0, 1.0, -1.0), (1.0, 1.0, 1.0), (-1.0, -1.0, -0.09138), (-1.0, 1.0, -0.09138), (1.0, 1.0, -0.09138), (1.0, -1.0, -0.09138), (-1.0, -1.0, 0.004988), (-1.0, 1.0, 0.004988), (1.0, 1.0, 0.004988), (1.0, -1.0, 0.004988), (0.8116, 1.0, -1.0), (0.8116, 1.0, 1.0), (0.8116, -1.0, -1.0), (0.8116, -1.0, 1.0), (0.8116, -1.0, -0.09138), (0.8116, 1.0, -0.09138), (0.8116, -1.0, 0.004988), (0.8116, 1.0, 0.004988), (-0.8193, 1.0, -1.0), (-0.8193, -1.0, 1.0), (-0.8193, -1.0, -0.09138), (-0.8193, -1.0, 0.004988), (-0.8193, 1.0, 1.0), (-0.8193, -1.0, -1.0), (-0.8193, 1.0, -0.09138), (-0.8193, 1.0, 0.004988), (1.773, -1.0, -1.0), (1.773, 1.0, -1.0), (1.773, 1.0, -0.09138), (1.773, -1.0, -0.09138)], [(29, 18), (16, 24)], [(12, 1, 3, 13), (23, 17, 7, 14), (14, 7, 5, 15), (27, 25, 1, 12), (16, 6, 4, 18), (28, 3, 1, 25), (29, 26, 8, 0), (6, 10, 34, 33), (16, 21, 10, 6), (0, 8, 9, 2), (26, 27, 12, 8), (10, 14, 15, 11), (21, 23, 14, 10), (8, 12, 13, 9), (30, 31, 23, 21), (11, 15, 22, 20), (4, 11, 20, 18), (7, 17, 19, 5), (15, 5, 19, 22), (31, 28, 17, 23), (13, 3, 28, 31), (2, 24, 29, 0), (2, 9, 30, 24), (9, 13, 31, 30), (20, 22, 27, 26), (17, 28, 25, 19), (22, 19, 25, 27), (33, 34, 35, 32), (10, 11, 35, 34), (11, 4, 32, 35), (4, 6, 33, 32)])
_uv = me_019.uv_layers.new(name='UVマップ')
_uv.uv.foreach_set('vector', [0.5006, 0.0, 0.625, 0.0, 0.625, 0.25, 0.5006, 0.25, 0.5006, 0.4765, 0.625, 0.4765, 0.625, 0.5, 0.5006, 0.5, 0.5006, 0.5, 0.625, 0.5, 0.625, 0.75, 0.5006, 0.75, 0.5006, 0.9774, 0.625, 0.9774, 0.625, 1.0, 0.5006, 1.0, 0.3515, 0.5, 0.375, 0.5, 0.375, 0.75, 0.3515, 0.75, 0.8524, 0.5, 0.875, 0.5, 0.875, 0.75, 0.8524, 0.75, 0.375, 0.9774, 0.4886, 0.9774, 0.4886, 1.0, 0.375, 1.0, 0.375, 0.5, 0.4886, 0.5, 0.4886, 0.5, 0.375, 0.5, 0.375, 0.4765, 0.4886, 0.4765, 0.4886, 0.5, 0.375, 0.5, 0.375, 0.0, 0.4886, 0.0, 0.4886, 0.25, 0.375, 0.25, 0.4886, 0.9774, 0.5006, 0.9774, 0.5006, 1.0, 0.4886, 1.0, 0.4886, 0.5, 0.5006, 0.5, 0.5006, 0.75, 0.4886, 0.75, 0.4886, 0.4765, 0.5006, 0.4765, 0.5006, 0.5, 0.4886, 0.5, 0.4886, 0.0, 0.5006, 0.0, 0.5006, 0.25, 0.4886, 0.25, 0.4886, 0.2726, 0.5006, 0.2726, 0.5006, 0.4765, 0.4886, 0.4765, 0.4886, 0.75, 0.5006, 0.75, 0.5006, 0.7735, 0.4886, 0.7735, 0.375, 0.75, 0.4886, 0.75, 0.4886, 0.7735, 0.375, 0.7735, 0.625, 0.5, 0.6485, 0.5, 0.6485, 0.75, 0.625, 0.75, 0.5006, 0.75, 0.625, 0.75, 0.625, 0.7735, 0.5006, 0.7735, 0.5006, 0.2726, 0.625, 0.2726, 0.625, 0.4765, 0.5006, 0.4765, 0.5006, 0.25, 0.625, 0.25, 0.625, 0.2726, 0.5006, 0.2726, 0.125, 0.5, 0.1476, 0.5, 0.1476, 0.75, 0.125, 0.75, 0.375, 0.25, 0.4886, 0.25, 0.4886, 0.2726, 0.375, 0.2726, 0.4886, 0.25, 0.5006, 0.25, 0.5006, 0.2726, 0.4886, 0.2726, 0.4886, 0.7735, 0.5006, 0.7735, 0.5006, 0.9774, 0.4886, 0.9774, 0.6485, 0.5, 0.8524, 0.5, 0.8524, 0.75, 0.6485, 0.75, 0.5006, 0.7735, 0.625, 0.7735, 0.625, 0.9774, 0.5006, 0.9774, 0.375, 0.5, 0.4886, 0.5, 0.4886, 0.75, 0.375, 0.75, 0.4886, 0.5, 0.4886, 0.75, 0.4886, 0.75, 0.4886, 0.5, 0.4886, 0.75, 0.375, 0.75, 0.375, 0.75, 0.4886, 0.75, 0.375, 0.75, 0.375, 0.5, 0.375, 0.5, 0.375, 0.75])
me_019.update()
me_020 = bpy.data.meshes.new('立方体.020')
me_020.from_pydata([(-1.0, -1.0, -1.0), (-1.0, -1.0, 1.0), (-1.0, 1.0, -1.0), (-1.0, 1.0, 1.0), (1.0, -1.0, -1.0), (1.0, -1.0, 1.0), (1.0, 1.0, -1.0), (1.0, 1.0, 1.0)], [], [(0, 1, 3, 2), (2, 3, 7, 6), (6, 7, 5, 4), (4, 5, 1, 0), (2, 6, 4, 0), (7, 3, 1, 5)])
_uv = me_020.uv_layers.new(name='UVマップ')
_uv.uv.foreach_set('vector', [0.375, 0.0, 0.625, 0.0, 0.625, 0.25, 0.375, 0.25, 0.375, 0.25, 0.625, 0.25, 0.625, 0.5, 0.375, 0.5, 0.375, 0.5, 0.625, 0.5, 0.625, 0.75, 0.375, 0.75, 0.375, 0.75, 0.625, 0.75, 0.625, 1.0, 0.375, 1.0, 0.125, 0.5, 0.375, 0.5, 0.375, 0.75, 0.125, 0.75, 0.625, 0.5, 0.875, 0.5, 0.875, 0.75, 0.625, 0.75])
me_020.update()
me_021 = bpy.data.meshes.new('立方体.021')
me_021.from_pydata([(-1.0, -1.0, -1.0), (-1.0, -1.0, 1.0), (-1.0, 1.0, -1.0), (-1.0, 1.0, 1.0), (1.0, -1.0, -1.0), (1.0, -1.0, 1.0), (1.0, 1.0, -1.0), (1.0, 1.0, 1.0), (-1.0, -1.0, -0.8293), (-1.0, 1.0, -0.8293), (1.0, 1.0, -0.8293), (1.0, -1.0, -0.8293)], [], [(8, 1, 3, 9), (9, 3, 7, 10), (10, 7, 5, 11), (11, 5, 1, 8), (2, 6, 4, 0), (7, 3, 1, 5), (4, 11, 8, 0), (6, 10, 11, 4), (2, 9, 10, 6), (0, 8, 9, 2)])
_uv = me_021.uv_layers.new(name='UVマップ')
_uv.uv.foreach_set('vector', [0.3963, 0.0, 0.625, 0.0, 0.625, 0.25, 0.3963, 0.25, 0.3963, 0.25, 0.625, 0.25, 0.625, 0.5, 0.3963, 0.5, 0.3963, 0.5, 0.625, 0.5, 0.625, 0.75, 0.3963, 0.75, 0.3963, 0.75, 0.625, 0.75, 0.625, 1.0, 0.3963, 1.0, 0.125, 0.5, 0.375, 0.5, 0.375, 0.75, 0.125, 0.75, 0.625, 0.5, 0.875, 0.5, 0.875, 0.75, 0.625, 0.75, 0.375, 0.75, 0.3963, 0.75, 0.3963, 1.0, 0.375, 1.0, 0.375, 0.5, 0.3963, 0.5, 0.3963, 0.75, 0.375, 0.75, 0.375, 0.25, 0.3963, 0.25, 0.3963, 0.5, 0.375, 0.5, 0.375, 0.0, 0.3963, 0.0, 0.3963, 0.25, 0.375, 0.25])
me_021.update()
me_022 = bpy.data.meshes.new('立方体.022')
me_022.from_pydata([(-1.0, -1.0, -1.0), (-1.0, -1.0, 1.0), (-1.0, 1.0, -1.0), (-1.0, 1.0, 1.0), (1.0, -1.0, -1.0), (1.0, -1.0, 1.0), (1.0, 1.0, -1.0), (1.0, 1.0, 1.0)], [], [(0, 1, 3, 2), (2, 3, 7, 6), (6, 7, 5, 4), (4, 5, 1, 0), (2, 6, 4, 0), (7, 3, 1, 5)])
_uv = me_022.uv_layers.new(name='UVマップ')
_uv.uv.foreach_set('vector', [0.375, 0.0, 0.625, 0.0, 0.625, 0.25, 0.375, 0.25, 0.375, 0.25, 0.625, 0.25, 0.625, 0.5, 0.375, 0.5, 0.375, 0.5, 0.625, 0.5, 0.625, 0.75, 0.375, 0.75, 0.375, 0.75, 0.625, 0.75, 0.625, 1.0, 0.375, 1.0, 0.125, 0.5, 0.375, 0.5, 0.375, 0.75, 0.125, 0.75, 0.625, 0.5, 0.875, 0.5, 0.875, 0.75, 0.625, 0.75])
me_022.update()
me_023 = bpy.data.meshes.new('立方体.023')
me_023.from_pydata([(-1.0, -1.0, -1.0), (-1.0, -1.0, 1.0), (-1.0, 1.0, -1.0), (-1.0, 1.0, 1.0), (1.0, -1.0, -1.0), (1.0, -1.0, 1.0), (1.0, 1.0, -1.0), (1.0, 1.0, 1.0)], [], [(0, 1, 3, 2), (2, 3, 7, 6), (6, 7, 5, 4), (4, 5, 1, 0), (2, 6, 4, 0), (7, 3, 1, 5)])
_uv = me_023.uv_layers.new(name='UVマップ')
_uv.uv.foreach_set('vector', [0.375, 0.0, 0.625, 0.0, 0.625, 0.25, 0.375, 0.25, 0.375, 0.25, 0.625, 0.25, 0.625, 0.5, 0.375, 0.5, 0.375, 0.5, 0.625, 0.5, 0.625, 0.75, 0.375, 0.75, 0.375, 0.75, 0.625, 0.75, 0.625, 1.0, 0.375, 1.0, 0.125, 0.5, 0.375, 0.5, 0.375, 0.75, 0.125, 0.75, 0.625, 0.5, 0.875, 0.5, 0.875, 0.75, 0.625, 0.75])
me_023.update()
me_024 = bpy.data.meshes.new('立方体.024')
me_024.from_pydata([(-1.0, -1.0, -1.0), (-1.0, -1.0, 1.0), (-1.0, 1.0, -1.0), (-1.0, 1.0, 1.0), (1.0, -1.0, -1.0), (1.0, -1.0, 1.0), (1.0, 1.0, -1.0), (1.0, 1.0, 1.0)], [], [(0, 1, 3, 2), (2, 3, 7, 6), (6, 7, 5, 4), (4, 5, 1, 0), (2, 6, 4, 0), (7, 3, 1, 5)])
_uv = me_024.uv_layers.new(name='UVマップ')
_uv.uv.foreach_set('vector', [0.375, 0.0, 0.625, 0.0, 0.625, 0.25, 0.375, 0.25, 0.375, 0.25, 0.625, 0.25, 0.625, 0.5, 0.375, 0.5, 0.375, 0.5, 0.625, 0.5, 0.625, 0.75, 0.375, 0.75, 0.375, 0.75, 0.625, 0.75, 0.625, 1.0, 0.375, 1.0, 0.125, 0.5, 0.375, 0.5, 0.375, 0.75, 0.125, 0.75, 0.625, 0.5, 0.875, 0.5, 0.875, 0.75, 0.625, 0.75])
me_024.update()
me_025 = bpy.data.meshes.new('立方体.025')
me_025.from_pydata([(-1.0, -1.0, -1.0), (-1.0, -1.0, 1.0), (-1.0, 1.0, -1.0), (-1.0, 1.0, 1.0), (1.0, -1.0, -1.0), (1.0, -1.0, 1.0), (1.0, 1.0, -1.0), (1.0, 1.0, 1.0), (-1.0, -1.0, -0.09138), (-1.0, 1.0, -0.09138), (1.0, 1.0, -0.09138), (1.0, -1.0, -0.09138), (-1.0, -1.0, 0.004988), (-1.0, 1.0, 0.004988), (1.0, 1.0, 0.004988), (1.0, -1.0, 0.004988), (0.8116, 1.0, -1.0), (0.8116, 1.0, 1.0), (0.8116, -1.0, -1.0), (0.8116, -1.0, 1.0), (0.8116, -1.0, -0.09138), (0.8116, 1.0, -0.09138), (0.8116, -1.0, 0.004988), (0.8116, 1.0, 0.004988), (-0.8193, 1.0, -1.0), (-0.8193, -1.0, 1.0), (-0.8193, -1.0, -0.09138), (-0.8193, -1.0, 0.004988), (-0.8193, 1.0, 1.0), (-0.8193, -1.0, -1.0), (-0.8193, 1.0, -0.09138), (-0.8193, 1.0, 0.004988)], [(29, 18), (16, 24)], [(12, 1, 3, 13), (23, 17, 7, 14), (14, 7, 5, 15), (27, 25, 1, 12), (16, 6, 4, 18), (28, 3, 1, 25), (29, 26, 8, 0), (6, 10, 11, 4), (16, 21, 10, 6), (0, 8, 9, 2), (26, 27, 12, 8), (10, 14, 15, 11), (21, 23, 14, 10), (8, 12, 13, 9), (30, 31, 23, 21), (11, 15, 22, 20), (4, 11, 20, 18), (7, 17, 19, 5), (15, 5, 19, 22), (31, 28, 17, 23), (13, 3, 28, 31), (2, 24, 29, 0), (2, 9, 30, 24), (9, 13, 31, 30), (20, 22, 27, 26), (17, 28, 25, 19), (22, 19, 25, 27)])
_uv = me_025.uv_layers.new(name='UVマップ')
_uv.uv.foreach_set('vector', [0.5006, 0.0, 0.625, 0.0, 0.625, 0.25, 0.5006, 0.25, 0.5006, 0.4765, 0.625, 0.4765, 0.625, 0.5, 0.5006, 0.5, 0.5006, 0.5, 0.625, 0.5, 0.625, 0.75, 0.5006, 0.75, 0.5006, 0.9774, 0.625, 0.9774, 0.625, 1.0, 0.5006, 1.0, 0.3515, 0.5, 0.375, 0.5, 0.375, 0.75, 0.3515, 0.75, 0.8524, 0.5, 0.875, 0.5, 0.875, 0.75, 0.8524, 0.75, 0.375, 0.9774, 0.4886, 0.9774, 0.4886, 1.0, 0.375, 1.0, 0.375, 0.5, 0.4886, 0.5, 0.4886, 0.75, 0.375, 0.75, 0.375, 0.4765, 0.4886, 0.4765, 0.4886, 0.5, 0.375, 0.5, 0.375, 0.0, 0.4886, 0.0, 0.4886, 0.25, 0.375, 0.25, 0.4886, 0.9774, 0.5006, 0.9774, 0.5006, 1.0, 0.4886, 1.0, 0.4886, 0.5, 0.5006, 0.5, 0.5006, 0.75, 0.4886, 0.75, 0.4886, 0.4765, 0.5006, 0.4765, 0.5006, 0.5, 0.4886, 0.5, 0.4886, 0.0, 0.5006, 0.0, 0.5006, 0.25, 0.4886, 0.25, 0.4886, 0.2726, 0.5006, 0.2726, 0.5006, 0.4765, 0.4886, 0.4765, 0.4886, 0.75, 0.5006, 0.75, 0.5006, 0.7735, 0.4886, 0.7735, 0.375, 0.75, 0.4886, 0.75, 0.4886, 0.7735, 0.375, 0.7735, 0.625, 0.5, 0.6485, 0.5, 0.6485, 0.75, 0.625, 0.75, 0.5006, 0.75, 0.625, 0.75, 0.625, 0.7735, 0.5006, 0.7735, 0.5006, 0.2726, 0.625, 0.2726, 0.625, 0.4765, 0.5006, 0.4765, 0.5006, 0.25, 0.625, 0.25, 0.625, 0.2726, 0.5006, 0.2726, 0.125, 0.5, 0.1476, 0.5, 0.1476, 0.75, 0.125, 0.75, 0.375, 0.25, 0.4886, 0.25, 0.4886, 0.2726, 0.375, 0.2726, 0.4886, 0.25, 0.5006, 0.25, 0.5006, 0.2726, 0.4886, 0.2726, 0.4886, 0.7735, 0.5006, 0.7735, 0.5006, 0.9774, 0.4886, 0.9774, 0.6485, 0.5, 0.8524, 0.5, 0.8524, 0.75, 0.6485, 0.75, 0.5006, 0.7735, 0.625, 0.7735, 0.625, 0.9774, 0.5006, 0.9774])
me_025.update()
me_026 = bpy.data.meshes.new('立方体.026')
me_026.from_pydata([(-1.0, -1.0, -1.0), (-1.0, -1.0, 1.0), (-1.0, 1.0, -1.0), (-1.0, 1.0, 1.0), (1.0, -1.0, -1.0), (1.0, -1.0, 1.0), (1.0, 1.0, -1.0), (1.0, 1.0, 1.0)], [], [(0, 1, 3, 2), (2, 3, 7, 6), (6, 7, 5, 4), (4, 5, 1, 0), (2, 6, 4, 0), (7, 3, 1, 5)])
_uv = me_026.uv_layers.new(name='UVマップ')
_uv.uv.foreach_set('vector', [0.375, 0.0, 0.625, 0.0, 0.625, 0.25, 0.375, 0.25, 0.375, 0.25, 0.625, 0.25, 0.625, 0.5, 0.375, 0.5, 0.375, 0.5, 0.625, 0.5, 0.625, 0.75, 0.375, 0.75, 0.375, 0.75, 0.625, 0.75, 0.625, 1.0, 0.375, 1.0, 0.125, 0.5, 0.375, 0.5, 0.375, 0.75, 0.125, 0.75, 0.625, 0.5, 0.875, 0.5, 0.875, 0.75, 0.625, 0.75])
me_026.update()
me_027 = bpy.data.meshes.new('立方体.027')
me_027.from_pydata([(-1.0, -1.0, -1.0), (-1.0, -1.0, 1.0), (-1.0, 1.0, -1.0), (-1.0, 1.0, 1.0), (1.0, -1.0, -1.0), (1.0, -1.0, 1.0), (1.0, 1.0, -1.0), (1.0, 1.0, 1.0)], [], [(0, 1, 3, 2), (2, 3, 7, 6), (6, 7, 5, 4), (4, 5, 1, 0), (2, 6, 4, 0), (7, 3, 1, 5)])
_uv = me_027.uv_layers.new(name='UVマップ')
_uv.uv.foreach_set('vector', [0.375, 0.0, 0.625, 0.0, 0.625, 0.25, 0.375, 0.25, 0.375, 0.25, 0.625, 0.25, 0.625, 0.5, 0.375, 0.5, 0.375, 0.5, 0.625, 0.5, 0.625, 0.75, 0.375, 0.75, 0.375, 0.75, 0.625, 0.75, 0.625, 1.0, 0.375, 1.0, 0.125, 0.5, 0.375, 0.5, 0.375, 0.75, 0.125, 0.75, 0.625, 0.5, 0.875, 0.5, 0.875, 0.75, 0.625, 0.75])
me_027.update()
me_028 = bpy.data.meshes.new('立方体.028')
me_028.from_pydata([(-1.0, -1.0, -1.0), (-1.0, -1.0, 1.0), (-1.0, 1.0, -1.0), (-1.0, 1.0, 1.0), (1.0, -1.0, -1.0), (1.0, -1.0, 1.0), (1.0, 1.0, -1.0), (1.0, 1.0, 1.0)], [], [(0, 1, 3, 2), (2, 3, 7, 6), (6, 7, 5, 4), (4, 5, 1, 0), (2, 6, 4, 0), (7, 3, 1, 5)])
_uv = me_028.uv_layers.new(name='UVマップ')
_uv.uv.foreach_set('vector', [0.375, 0.0, 0.625, 0.0, 0.625, 0.25, 0.375, 0.25, 0.375, 0.25, 0.625, 0.25, 0.625, 0.5, 0.375, 0.5, 0.375, 0.5, 0.625, 0.5, 0.625, 0.75, 0.375, 0.75, 0.375, 0.75, 0.625, 0.75, 0.625, 1.0, 0.375, 1.0, 0.125, 0.5, 0.375, 0.5, 0.375, 0.75, 0.125, 0.75, 0.625, 0.5, 0.875, 0.5, 0.875, 0.75, 0.625, 0.75])
me_028.update()
me_029 = bpy.data.meshes.new('立方体.029')
me_029.from_pydata([(-1.0, -1.0, -1.0), (-1.0, -1.0, 1.0), (-1.0, 1.0, -1.0), (-1.0, 1.0, 1.0), (1.0, -1.0, -1.0), (1.0, -1.0, 1.0), (1.0, 1.0, -1.0), (1.0, 1.0, 1.0)], [], [(0, 1, 3, 2), (2, 3, 7, 6), (6, 7, 5, 4), (4, 5, 1, 0), (2, 6, 4, 0), (7, 3, 1, 5)])
_uv = me_029.uv_layers.new(name='UVマップ')
_uv.uv.foreach_set('vector', [0.375, 0.0, 0.625, 0.0, 0.625, 0.25, 0.375, 0.25, 0.375, 0.25, 0.625, 0.25, 0.625, 0.5, 0.375, 0.5, 0.375, 0.5, 0.625, 0.5, 0.625, 0.75, 0.375, 0.75, 0.375, 0.75, 0.625, 0.75, 0.625, 1.0, 0.375, 1.0, 0.125, 0.5, 0.375, 0.5, 0.375, 0.75, 0.125, 0.75, 0.625, 0.5, 0.875, 0.5, 0.875, 0.75, 0.625, 0.75])
me_029.update()
me_030 = bpy.data.meshes.new('立方体.030')
me_030.from_pydata([(-1.0, -1.0, -1.0), (-1.0, -1.0, 1.0), (-1.0, 1.0, -1.0), (-1.0, 1.0, 1.0), (1.0, -1.0, -1.0), (1.0, -1.0, 1.0), (1.0, 1.0, -1.0), (1.0, 1.0, 1.0)], [], [(0, 1, 3, 2), (6, 7, 5, 4), (4, 5, 1, 0), (2, 6, 4, 0), (7, 3, 1, 5)])
_uv = me_030.uv_layers.new(name='UVマップ')
_uv.uv.foreach_set('vector', [0.375, 0.0, 0.625, 0.0, 0.625, 0.25, 0.375, 0.25, 0.375, 0.5, 0.625, 0.5, 0.625, 0.75, 0.375, 0.75, 0.375, 0.75, 0.625, 0.75, 0.625, 1.0, 0.375, 1.0, 0.125, 0.5, 0.375, 0.5, 0.375, 0.75, 0.125, 0.75, 0.625, 0.5, 0.875, 0.5, 0.875, 0.75, 0.625, 0.75])
me_030.update()
me_031 = bpy.data.meshes.new('立方体.031')
me_031.from_pydata([(-1.0, -1.0, -1.0), (-1.0, -1.0, 1.0), (-1.0, 1.0, -1.0), (-1.0, 1.0, 1.0), (1.0, -1.0, -1.0), (1.0, -1.0, 1.0), (1.0, 1.0, -1.0), (1.0, 1.0, 1.0)], [], [(0, 1, 3, 2), (2, 3, 7, 6), (6, 7, 5, 4), (4, 5, 1, 0), (2, 6, 4, 0), (7, 3, 1, 5)])
_uv = me_031.uv_layers.new(name='UVマップ')
_uv.uv.foreach_set('vector', [0.375, 0.0, 0.625, 0.0, 0.625, 0.25, 0.375, 0.25, 0.375, 0.25, 0.625, 0.25, 0.625, 0.5, 0.375, 0.5, 0.375, 0.5, 0.625, 0.5, 0.625, 0.75, 0.375, 0.75, 0.375, 0.75, 0.625, 0.75, 0.625, 1.0, 0.375, 1.0, 0.125, 0.5, 0.375, 0.5, 0.375, 0.75, 0.125, 0.75, 0.625, 0.5, 0.875, 0.5, 0.875, 0.75, 0.625, 0.75])
me_031.update()
me_032 = bpy.data.meshes.new('立方体.032')
me_032.from_pydata([(-1.0, -1.0, -1.0), (-1.0, -1.0, 1.0), (-1.0, 1.0, -1.0), (-1.0, 1.0, 1.0), (1.0, -1.0, -1.0), (1.0, -1.0, 1.0), (1.0, 1.0, -1.0), (1.0, 1.0, 1.0)], [], [(0, 1, 3, 2), (2, 3, 7, 6), (6, 7, 5, 4), (4, 5, 1, 0), (2, 6, 4, 0), (7, 3, 1, 5)])
_uv = me_032.uv_layers.new(name='UVマップ')
_uv.uv.foreach_set('vector', [0.375, 0.0, 0.625, 0.0, 0.625, 0.25, 0.375, 0.25, 0.375, 0.25, 0.625, 0.25, 0.625, 0.5, 0.375, 0.5, 0.375, 0.5, 0.625, 0.5, 0.625, 0.75, 0.375, 0.75, 0.375, 0.75, 0.625, 0.75, 0.625, 1.0, 0.375, 1.0, 0.125, 0.5, 0.375, 0.5, 0.375, 0.75, 0.125, 0.75, 0.625, 0.5, 0.875, 0.5, 0.875, 0.75, 0.625, 0.75])
me_032.update()
me_034 = bpy.data.meshes.new('立方体.034')
me_034.from_pydata([(-1.0, -1.0, -1.0), (-1.0, -1.0, 1.0), (-1.0, 1.0, -1.0), (-1.0, 1.0, 1.0), (1.0, -1.0, -1.0), (1.0, -1.0, 1.0), (1.0, 1.0, -1.0), (1.0, 1.0, 1.0)], [], [(0, 1, 3, 2), (2, 3, 7, 6), (6, 7, 5, 4), (4, 5, 1, 0), (2, 6, 4, 0), (7, 3, 1, 5)])
_uv = me_034.uv_layers.new(name='UVマップ')
_uv.uv.foreach_set('vector', [0.375, 0.0, 0.625, 0.0, 0.625, 0.25, 0.375, 0.25, 0.375, 0.25, 0.625, 0.25, 0.625, 0.5, 0.375, 0.5, 0.375, 0.5, 0.625, 0.5, 0.625, 0.75, 0.375, 0.75, 0.375, 0.75, 0.625, 0.75, 0.625, 1.0, 0.375, 1.0, 0.125, 0.5, 0.375, 0.5, 0.375, 0.75, 0.125, 0.75, 0.625, 0.5, 0.875, 0.5, 0.875, 0.75, 0.625, 0.75])
me_034.update()
me_035 = bpy.data.meshes.new('立方体.035')
me_035.from_pydata([(-1.0, -1.0, -1.0), (-1.0, -1.0, 1.0), (-1.0, 1.0, -1.0), (-1.0, 1.0, 1.0), (1.0, -1.0, -1.0), (1.0, -1.0, 1.0), (1.0, 1.0, -1.0), (1.0, 1.0, 1.0)], [], [(0, 1, 3, 2), (2, 3, 7, 6), (6, 7, 5, 4), (4, 5, 1, 0), (2, 6, 4, 0), (7, 3, 1, 5)])
_uv = me_035.uv_layers.new(name='UVマップ')
_uv.uv.foreach_set('vector', [0.375, 0.0, 0.625, 0.0, 0.625, 0.25, 0.375, 0.25, 0.375, 0.25, 0.625, 0.25, 0.625, 0.5, 0.375, 0.5, 0.375, 0.5, 0.625, 0.5, 0.625, 0.75, 0.375, 0.75, 0.375, 0.75, 0.625, 0.75, 0.625, 1.0, 0.375, 1.0, 0.125, 0.5, 0.375, 0.5, 0.375, 0.75, 0.125, 0.75, 0.625, 0.5, 0.875, 0.5, 0.875, 0.75, 0.625, 0.75])
me_035.update()
me_036 = bpy.data.meshes.new('立方体.036')
me_036.from_pydata([(-1.0, -1.0, -1.0), (-1.0, -1.0, 1.0), (-1.0, 1.0, -1.0), (-1.0, 1.0, 1.0), (1.0, -1.0, -1.0), (1.0, -1.0, 1.0), (1.0, 1.0, -1.0), (1.0, 1.0, 1.0)], [], [(0, 1, 3, 2), (2, 3, 7, 6), (6, 7, 5, 4), (4, 5, 1, 0), (2, 6, 4, 0), (7, 3, 1, 5)])
_uv = me_036.uv_layers.new(name='UVマップ')
_uv.uv.foreach_set('vector', [0.375, 0.0, 0.625, 0.0, 0.625, 0.25, 0.375, 0.25, 0.375, 0.25, 0.625, 0.25, 0.625, 0.5, 0.375, 0.5, 0.375, 0.5, 0.625, 0.5, 0.625, 0.75, 0.375, 0.75, 0.375, 0.75, 0.625, 0.75, 0.625, 1.0, 0.375, 1.0, 0.125, 0.5, 0.375, 0.5, 0.375, 0.75, 0.125, 0.75, 0.625, 0.5, 0.875, 0.5, 0.875, 0.75, 0.625, 0.75])
me_036.update()
me_037 = bpy.data.meshes.new('立方体.037')
me_037.from_pydata([(-1.0, -1.0, -1.0), (-1.0, -1.0, 1.0), (-1.0, 1.0, -1.0), (-1.0, 1.0, 1.0), (1.0, -1.0, -1.0), (1.0, -1.0, 1.0), (1.0, 1.0, -1.0), (1.0, 1.0, 1.0)], [], [(0, 1, 3, 2), (2, 3, 7, 6), (6, 7, 5, 4), (4, 5, 1, 0), (2, 6, 4, 0), (7, 3, 1, 5)])
_uv = me_037.uv_layers.new(name='UVマップ')
_uv.uv.foreach_set('vector', [0.375, 0.0, 0.625, 0.0, 0.625, 0.25, 0.375, 0.25, 0.375, 0.25, 0.625, 0.25, 0.625, 0.5, 0.375, 0.5, 0.375, 0.5, 0.625, 0.5, 0.625, 0.75, 0.375, 0.75, 0.375, 0.75, 0.625, 0.75, 0.625, 1.0, 0.375, 1.0, 0.125, 0.5, 0.375, 0.5, 0.375, 0.75, 0.125, 0.75, 0.625, 0.5, 0.875, 0.5, 0.875, 0.75, 0.625, 0.75])
me_037.update()
me_038 = bpy.data.meshes.new('立方体.038')
me_038.from_pydata([(-1.0, -1.0, -1.0), (-1.0, -1.0, 1.0), (-1.0, 1.0, -1.0), (-1.0, 1.0, 1.0), (1.0, -1.0, -1.0), (1.0, -1.0, 1.0), (1.0, 1.0, -1.0), (1.0, 1.0, 1.0)], [], [(0, 1, 3, 2), (2, 3, 7, 6), (6, 7, 5, 4), (4, 5, 1, 0), (2, 6, 4, 0), (7, 3, 1, 5)])
_uv = me_038.uv_layers.new(name='UVマップ')
_uv.uv.foreach_set('vector', [0.375, 0.0, 0.625, 0.0, 0.625, 0.25, 0.375, 0.25, 0.375, 0.25, 0.625, 0.25, 0.625, 0.5, 0.375, 0.5, 0.375, 0.5, 0.625, 0.5, 0.625, 0.75, 0.375, 0.75, 0.375, 0.75, 0.625, 0.75, 0.625, 1.0, 0.375, 1.0, 0.125, 0.5, 0.375, 0.5, 0.375, 0.75, 0.125, 0.75, 0.625, 0.5, 0.875, 0.5, 0.875, 0.75, 0.625, 0.75])
me_038.update()
me_039 = bpy.data.meshes.new('立方体.039')
me_039.from_pydata([(-1.0, -1.0, -1.0), (-1.0, -1.0, 1.0), (-1.0, 1.0, -1.0), (-1.0, 1.0, 1.0), (1.0, -1.0, -1.0), (1.0, -1.0, 1.0), (1.0, 1.0, -1.0), (1.0, 1.0, 1.0)], [], [(0, 1, 3, 2), (2, 3, 7, 6), (6, 7, 5, 4), (4, 5, 1, 0), (2, 6, 4, 0), (7, 3, 1, 5)])
_uv = me_039.uv_layers.new(name='UVマップ')
_uv.uv.foreach_set('vector', [0.375, 0.0, 0.625, 0.0, 0.625, 0.25, 0.375, 0.25, 0.375, 0.25, 0.625, 0.25, 0.625, 0.5, 0.375, 0.5, 0.375, 0.5, 0.625, 0.5, 0.625, 0.75, 0.375, 0.75, 0.375, 0.75, 0.625, 0.75, 0.625, 1.0, 0.375, 1.0, 0.125, 0.5, 0.375, 0.5, 0.375, 0.75, 0.125, 0.75, 0.625, 0.5, 0.875, 0.5, 0.875, 0.75, 0.625, 0.75])
me_039.update()
me_040 = bpy.data.meshes.new('立方体.040')
me_040.from_pydata([(-1.0, -1.0, -1.0), (-1.0, -1.0, 1.0), (-1.0, 1.0, -1.0), (-1.0, 1.0, 1.0), (1.0, -1.0, -1.0), (1.0, -1.0, 1.0), (1.0, 1.0, -1.0), (1.0, 1.0, 1.0)], [], [(0, 1, 3, 2), (2, 3, 7, 6), (6, 7, 5, 4), (4, 5, 1, 0), (2, 6, 4, 0), (7, 3, 1, 5)])
_uv = me_040.uv_layers.new(name='UVマップ')
_uv.uv.foreach_set('vector', [0.375, 0.0, 0.625, 0.0, 0.625, 0.25, 0.375, 0.25, 0.375, 0.25, 0.625, 0.25, 0.625, 0.5, 0.375, 0.5, 0.375, 0.5, 0.625, 0.5, 0.625, 0.75, 0.375, 0.75, 0.375, 0.75, 0.625, 0.75, 0.625, 1.0, 0.375, 1.0, 0.125, 0.5, 0.375, 0.5, 0.375, 0.75, 0.125, 0.75, 0.625, 0.5, 0.875, 0.5, 0.875, 0.75, 0.625, 0.75])
me_040.update()
me_041 = bpy.data.meshes.new('立方体.041')
me_041.from_pydata([(-1.0, -1.0, -1.0), (-1.0, -1.0, 1.0), (-1.0, 1.0, -1.0), (-1.0, 1.0, 1.0), (1.0, -1.0, -1.0), (1.0, -1.0, 1.0), (1.0, 1.0, -1.0), (1.0, 1.0, 1.0)], [], [(0, 1, 3, 2), (2, 3, 7, 6), (6, 7, 5, 4), (4, 5, 1, 0), (2, 6, 4, 0), (7, 3, 1, 5)])
_uv = me_041.uv_layers.new(name='UVマップ')
_uv.uv.foreach_set('vector', [0.375, 0.0, 0.625, 0.0, 0.625, 0.25, 0.375, 0.25, 0.375, 0.25, 0.625, 0.25, 0.625, 0.5, 0.375, 0.5, 0.375, 0.5, 0.625, 0.5, 0.625, 0.75, 0.375, 0.75, 0.375, 0.75, 0.625, 0.75, 0.625, 1.0, 0.375, 1.0, 0.125, 0.5, 0.375, 0.5, 0.375, 0.75, 0.125, 0.75, 0.625, 0.5, 0.875, 0.5, 0.875, 0.75, 0.625, 0.75])
me_041.update()
me_042 = bpy.data.meshes.new('立方体.042')
me_042.from_pydata([(-1.0, -1.0, -1.0), (-1.0, -1.0, 1.0), (-1.0, 1.0, -1.0), (-1.0, 1.0, 1.0), (1.0, -1.0, -1.0), (1.0, -1.0, 1.0), (1.0, 1.0, -1.0), (1.0, 1.0, 1.0)], [], [(0, 1, 3, 2), (2, 3, 7, 6), (6, 7, 5, 4), (4, 5, 1, 0), (2, 6, 4, 0), (7, 3, 1, 5)])
_uv = me_042.uv_layers.new(name='UVマップ')
_uv.uv.foreach_set('vector', [0.375, 0.0, 0.625, 0.0, 0.625, 0.25, 0.375, 0.25, 0.375, 0.25, 0.625, 0.25, 0.625, 0.5, 0.375, 0.5, 0.375, 0.5, 0.625, 0.5, 0.625, 0.75, 0.375, 0.75, 0.375, 0.75, 0.625, 0.75, 0.625, 1.0, 0.375, 1.0, 0.125, 0.5, 0.375, 0.5, 0.375, 0.75, 0.125, 0.75, 0.625, 0.5, 0.875, 0.5, 0.875, 0.75, 0.625, 0.75])
me_042.update()
me_043 = bpy.data.meshes.new('立方体.043')
me_043.from_pydata([(-1.0, -1.0, -1.0), (-1.0, -1.0, 1.0), (-1.0, 1.0, -1.0), (-1.0, 1.0, 1.0), (1.0, -1.0, -1.0), (1.0, -1.0, 1.0), (1.0, 1.0, -1.0), (1.0, 1.0, 1.0)], [], [(0, 1, 3, 2), (2, 3, 7, 6), (6, 7, 5, 4), (4, 5, 1, 0), (2, 6, 4, 0), (7, 3, 1, 5)])
_uv = me_043.uv_layers.new(name='UVマップ')
_uv.uv.foreach_set('vector', [0.375, 0.0, 0.625, 0.0, 0.625, 0.25, 0.375, 0.25, 0.375, 0.25, 0.625, 0.25, 0.625, 0.5, 0.375, 0.5, 0.375, 0.5, 0.625, 0.5, 0.625, 0.75, 0.375, 0.75, 0.375, 0.75, 0.625, 0.75, 0.625, 1.0, 0.375, 1.0, 0.125, 0.5, 0.375, 0.5, 0.375, 0.75, 0.125, 0.75, 0.625, 0.5, 0.875, 0.5, 0.875, 0.75, 0.625, 0.75])
me_043.update()
me_044 = bpy.data.meshes.new('立方体.044')
me_044.from_pydata([(-1.0, -1.0, -1.0), (-1.0, -1.0, 1.0), (-1.0, 1.0, -1.0), (-1.0, 1.0, 1.0), (1.0, -1.0, -1.0), (1.0, -1.0, 1.0), (1.0, 1.0, -1.0), (1.0, 1.0, 1.0)], [], [(0, 1, 3, 2), (2, 3, 7, 6), (6, 7, 5, 4), (4, 5, 1, 0), (2, 6, 4, 0), (7, 3, 1, 5)])
_uv = me_044.uv_layers.new(name='UVマップ')
_uv.uv.foreach_set('vector', [0.375, 0.0, 0.625, 0.0, 0.625, 0.25, 0.375, 0.25, 0.375, 0.25, 0.625, 0.25, 0.625, 0.5, 0.375, 0.5, 0.375, 0.5, 0.625, 0.5, 0.625, 0.75, 0.375, 0.75, 0.375, 0.75, 0.625, 0.75, 0.625, 1.0, 0.375, 1.0, 0.125, 0.5, 0.375, 0.5, 0.375, 0.75, 0.125, 0.75, 0.625, 0.5, 0.875, 0.5, 0.875, 0.75, 0.625, 0.75])
me_044.update()
me_046 = bpy.data.meshes.new('立方体.046')
me_046.from_pydata([(-1.0, -1.0, -1.0), (-1.0, -1.0, 1.0), (-1.0, 1.0, -1.0), (-1.0, 1.0, 1.0), (1.0, -1.0, -1.0), (1.0, -1.0, 1.0), (1.0, 1.0, -1.0), (1.0, 1.0, 1.0)], [], [(0, 1, 3, 2), (2, 3, 7, 6), (6, 7, 5, 4), (4, 5, 1, 0), (2, 6, 4, 0), (7, 3, 1, 5)])
_uv = me_046.uv_layers.new(name='UVマップ')
_uv.uv.foreach_set('vector', [0.375, 0.0, 0.625, 0.0, 0.625, 0.25, 0.375, 0.25, 0.375, 0.25, 0.625, 0.25, 0.625, 0.5, 0.375, 0.5, 0.375, 0.5, 0.625, 0.5, 0.625, 0.75, 0.375, 0.75, 0.375, 0.75, 0.625, 0.75, 0.625, 1.0, 0.375, 1.0, 0.125, 0.5, 0.375, 0.5, 0.375, 0.75, 0.125, 0.75, 0.625, 0.5, 0.875, 0.5, 0.875, 0.75, 0.625, 0.75])
me_046.update()
me_016 = bpy.data.meshes.new('立方体.016')
me_016.from_pydata([(-1.0, -1.0, -1.0), (-1.0, -1.0, 1.0), (-1.0, 1.0, -1.0), (-1.0, 1.0, 1.0), (1.0, -1.0, -1.0), (1.0, -1.0, 1.0), (1.0, 1.0, -1.0), (1.0, 1.0, 1.0)], [], [(0, 1, 3, 2), (2, 3, 7, 6), (6, 7, 5, 4), (4, 5, 1, 0), (2, 6, 4, 0), (7, 3, 1, 5)])
_uv = me_016.uv_layers.new(name='UVマップ')
_uv.uv.foreach_set('vector', [0.375, 0.0, 0.625, 0.0, 0.625, 0.25, 0.375, 0.25, 0.375, 0.25, 0.625, 0.25, 0.625, 0.5, 0.375, 0.5, 0.375, 0.5, 0.625, 0.5, 0.625, 0.75, 0.375, 0.75, 0.375, 0.75, 0.625, 0.75, 0.625, 1.0, 0.375, 1.0, 0.125, 0.5, 0.375, 0.5, 0.375, 0.75, 0.125, 0.75, 0.625, 0.5, 0.875, 0.5, 0.875, 0.75, 0.625, 0.75])
me_016.update()
me_017 = bpy.data.meshes.new('立方体.017')
me_017.from_pydata([(-1.0, -1.0, -1.0), (-1.0, -1.0, 1.0), (-1.0, 1.0, -1.0), (-1.0, 1.0, 1.0), (1.0, -1.0, -1.0), (1.0, -1.0, 1.0), (1.0, 1.0, -1.0), (1.0, 1.0, 1.0)], [], [(0, 1, 3, 2), (2, 3, 7, 6), (6, 7, 5, 4), (4, 5, 1, 0), (2, 6, 4, 0), (7, 3, 1, 5)])
_uv = me_017.uv_layers.new(name='UVマップ')
_uv.uv.foreach_set('vector', [0.375, 0.0, 0.625, 0.0, 0.625, 0.25, 0.375, 0.25, 0.375, 0.25, 0.625, 0.25, 0.625, 0.5, 0.375, 0.5, 0.375, 0.5, 0.625, 0.5, 0.625, 0.75, 0.375, 0.75, 0.375, 0.75, 0.625, 0.75, 0.625, 1.0, 0.375, 1.0, 0.125, 0.5, 0.375, 0.5, 0.375, 0.75, 0.125, 0.75, 0.625, 0.5, 0.875, 0.5, 0.875, 0.75, 0.625, 0.75])
me_017.update()
me_018 = bpy.data.meshes.new('立方体.018')
me_018.from_pydata([(-1.0, -1.0, -1.0), (-1.0, -1.0, 1.0), (-1.0, 1.0, -1.0), (-1.0, 1.0, 1.0), (1.0, -1.0, -1.0), (1.0, -1.0, 1.0), (1.0, 1.0, -1.0), (1.0, 1.0, 1.0)], [], [(0, 1, 3, 2), (2, 3, 7, 6), (6, 7, 5, 4), (4, 5, 1, 0), (2, 6, 4, 0), (7, 3, 1, 5)])
_uv = me_018.uv_layers.new(name='UVマップ')
_uv.uv.foreach_set('vector', [0.375, 0.0, 0.625, 0.0, 0.625, 0.25, 0.375, 0.25, 0.375, 0.25, 0.625, 0.25, 0.625, 0.5, 0.375, 0.5, 0.375, 0.5, 0.625, 0.5, 0.625, 0.75, 0.375, 0.75, 0.375, 0.75, 0.625, 0.75, 0.625, 1.0, 0.375, 1.0, 0.125, 0.5, 0.375, 0.5, 0.375, 0.75, 0.125, 0.75, 0.625, 0.5, 0.875, 0.5, 0.875, 0.75, 0.625, 0.75])
me_018.update()
me_033 = bpy.data.meshes.new('立方体.033')
me_033.from_pydata([(-1.0, -1.0, -1.0), (-1.0, -1.0, 1.0), (-1.0, 1.0, 1.0), (1.0, -1.0, -1.0), (1.0, -1.0, 1.0), (0.0, 1.0, -1.0), (-0.5, -1.0, -1.0), (0.0, -1.0, -1.0), (0.5, -1.0, -1.0), (0.5, -1.0, 1.0), (0.0, -1.0, 1.0), (-0.5, -1.0, 1.0), (-1.0, -1.0, 0.2616), (1.0, -1.0, 0.2616), (0.5, -1.0, 0.2616), (0.0, -1.0, 0.2616), (-0.5, -1.0, 0.2616), (-0.476, -1.0, -1.0), (-0.476, -1.0, 1.0), (-0.476, -1.0, 0.2616), (0.4726, -1.0, -1.0), (0.4726, -1.0, 1.0), (0.4726, -1.0, 0.2616), (1.0, -1.0, 0.1538), (0.5, -1.0, 0.1538), (0.0, -1.0, 0.1538), (-0.5, -1.0, 0.1538), (-1.0, -1.0, 0.1538), (-0.476, -1.0, 0.1538), (0.4726, -1.0, 0.1538), (1.0, -1.0, -0.7409), (0.5, -1.0, -0.7409), (0.0, -1.0, -0.7409), (-0.5, -1.0, -0.7409), (-0.476, -1.0, -0.7409), (0.4726, -1.0, -0.7409), (-1.0, -1.0, -0.7409), (1.0, -1.319, -1.0), (-0.5, -1.319, -1.0), (0.5, -1.319, -1.0), (0.5, -1.319, 0.2616), (0.0, -1.319, 0.2616), (-0.5, -1.319, 0.2616), (-0.476, -1.319, -1.0), (-0.476, -1.319, 0.2616), (0.4726, -1.319, -1.0), (0.4726, -1.319, 0.2616), (0.5, -1.319, 0.1538), (0.0, -1.319, 0.1538), (-0.5, -1.319, 0.1538), (-0.476, -1.319, 0.1538), (0.4726, -1.319, 0.1538), (0.5, -1.319, -0.7409), (-0.5, -1.319, -0.7409), (-0.476, -1.319, -0.7409), (0.4726, -1.319, -0.7409)], [(1, 2), (5, 7)], [(16, 11, 1, 12), (13, 4, 9, 14), (22, 21, 10, 15), (19, 18, 11, 16), (28, 25, 48, 50), (17, 34, 54, 43), (23, 13, 14, 24), (26, 16, 12, 27), (8, 31, 52, 39), (15, 10, 18, 19), (26, 33, 53, 49), (14, 9, 21, 22), (15, 19, 44, 41), (33, 26, 27, 36), (30, 23, 24, 31), (31, 24, 47, 52), (3, 8, 39, 37), (20, 35, 32, 7), (3, 30, 31, 8), (6, 33, 36, 0), (7, 32, 34, 17), (35, 20, 45, 55), (50, 44, 42, 49), (51, 46, 41, 48), (48, 41, 44, 50), (47, 40, 46, 51), (52, 47, 51, 55), (54, 50, 49, 53), (43, 54, 53, 38), (39, 52, 55, 45), (19, 16, 42, 44), (24, 14, 40, 47), (34, 28, 50, 54), (22, 15, 41, 46), (29, 35, 55, 51), (33, 6, 38, 53), (20, 8, 39, 45), (16, 26, 49, 42), (25, 29, 51, 48), (14, 22, 46, 40), (6, 17, 43, 38)])
_uv = me_033.uv_layers.new(name='UVマップ')
_uv.uv.foreach_set('vector', [0.5327, 0.9375, 0.625, 0.9375, 0.625, 1.0, 0.5327, 1.0, 0.5327, 0.75, 0.625, 0.75, 0.625, 0.8125, 0.5327, 0.8125, 0.5327, 0.8159, 0.625, 0.8159, 0.625, 0.875, 0.5327, 0.875, 0.5327, 0.9345, 0.625, 0.9345, 0.625, 0.9375, 0.5327, 0.9375, 0.0, 0.0, 0.0, 0.0, 0.0, 0.0, 0.0, 0.0, 0.375, 0.9345, 0.4074, 0.9345, 0.4074, 0.9345, 0.375, 0.9345, 0.5192, 0.75, 0.5327, 0.75, 0.5327, 0.8125, 0.5192, 0.8125, 0.5192, 0.9375, 0.5327, 0.9375, 0.5327, 1.0, 0.5192, 1.0, 0.375, 0.8125, 0.4074, 0.8125, 0.4074, 0.8125, 0.375, 0.8125, 0.5327, 0.875, 0.625, 0.875, 0.625, 0.9345, 0.5327, 0.9345, 0.5192, 0.9375, 0.4074, 0.9375, 0.4074, 0.9375, 0.5192, 0.9375, 0.5327, 0.8125, 0.625, 0.8125, 0.625, 0.8159, 0.5327, 0.8159, 0.5327, 0.875, 0.5327, 0.9345, 0.5327, 0.9345, 0.5327, 0.875, 0.4074, 0.9375, 0.5192, 0.9375, 0.5192, 1.0, 0.4074, 1.0, 0.4074, 0.75, 0.5192, 0.75, 0.5192, 0.8125, 0.4074, 0.8125, 0.4074, 0.8125, 0.5192, 0.8125, 0.5192, 0.8125, 0.4074, 0.8125, 0.375, 0.75, 0.375, 0.8125, 0.375, 0.8125, 0.375, 0.75, 0.375, 0.8159, 0.4074, 0.8159, 0.4074, 0.875, 0.375, 0.875, 0.375, 0.75, 0.4074, 0.75, 0.4074, 0.8125, 0.375, 0.8125, 0.375, 0.9375, 0.4074, 0.9375, 0.4074, 1.0, 0.375, 1.0, 0.375, 0.875, 0.4074, 0.875, 0.4074, 0.9345, 0.375, 0.9345, 0.4074, 0.8159, 0.375, 0.8159, 0.375, 0.8159, 0.4074, 0.8159, 0.5192, 0.9345, 0.5327, 0.9345, 0.5327, 0.9375, 0.5192, 0.9375, 0.5192, 0.8159, 0.5327, 0.8159, 0.5327, 0.875, 0.5192, 0.875, 0.5192, 0.875, 0.5327, 0.875, 0.5327, 0.9345, 0.5192, 0.9345, 0.5192, 0.8125, 0.5327, 0.8125, 0.5327, 0.8159, 0.5192, 0.8159, 0.4074, 0.8125, 0.5192, 0.8125, 0.5192, 0.8159, 0.4074, 0.8159, 0.4074, 0.9345, 0.5192, 0.9345, 0.5192, 0.9375, 0.4074, 0.9375, 0.375, 0.9345, 0.4074, 0.9345, 0.4074, 0.9375, 0.375, 0.9375, 0.375, 0.8125, 0.4074, 0.8125, 0.4074, 0.8159, 0.375, 0.8159, 0.5327, 0.9345, 0.5327, 0.9375, 0.5327, 0.9375, 0.5327, 0.9345, 0.5192, 0.8125, 0.5327, 0.8125, 0.5327, 0.8125, 0.5192, 0.8125, 0.0, 0.0, 0.0, 0.0, 0.0, 0.0, 0.0, 0.0, 0.5327, 0.8159, 0.5327, 0.875, 0.5327, 0.875, 0.5327, 0.8159, 0.0, 0.0, 0.0, 0.0, 0.0, 0.0, 0.0, 0.0, 0.4074, 0.9375, 0.375, 0.9375, 0.375, 0.9375, 0.4074, 0.9375, 0.0, 0.0, 0.0, 0.0, 0.0, 0.0, 0.0, 0.0, 0.5327, 0.9375, 0.5192, 0.9375, 0.5192, 0.9375, 0.5327, 0.9375, 0.0, 0.0, 0.0, 0.0, 0.0, 0.0, 0.0, 0.0, 0.5327, 0.8125, 0.5327, 0.8159, 0.5327, 0.8159, 0.5327, 0.8125, 0.0, 0.0, 0.0, 0.0, 0.0, 0.0, 0.0, 0.0])
me_033.update()
me_045 = bpy.data.meshes.new('立方体.045')
me_045.from_pydata([(-1.0, -1.0, -1.0), (-1.0, -1.0, 1.0), (-1.0, 1.0, -1.0), (-1.0, 1.0, 1.0), (1.0, -1.0, -1.0), (1.0, -1.0, 1.0), (1.0, 1.0, -1.0), (1.0, 1.0, 1.0), (0.9167, 1.0, -1.0), (0.8333, 1.0, -1.0), (0.75, 1.0, -1.0), (0.6667, 1.0, -1.0), (0.5833, 1.0, -1.0), (0.5, 1.0, -1.0), (0.4167, 1.0, -1.0), (0.3333, 1.0, -1.0), (0.25, 1.0, -1.0), (0.1667, 1.0, -1.0), (0.08333, 1.0, -1.0), (6.706e-08, 1.0, -1.0), (-0.08333, 1.0, -1.0), (-0.1667, 1.0, -1.0), (-0.25, 1.0, -1.0), (-0.3333, 1.0, -1.0), (-0.4167, 1.0, -1.0), (-0.5, 1.0, -1.0), (-0.5833, 1.0, -1.0), (-0.6667, 1.0, -1.0), (-0.75, 1.0, -1.0), (-0.8333, 1.0, -1.0), (-0.9167, 1.0, -1.0), (-0.9167, 1.0, 1.0), (-0.8333, 1.0, 1.0), (-0.75, 1.0, 1.0), (-0.6667, 1.0, 1.0), (-0.5833, 1.0, 1.0), (-0.5, 1.0, 1.0), (-0.4167, 1.0, 1.0), (-0.3333, 1.0, 1.0), (-0.25, 1.0, 1.0), (-0.1667, 1.0, 1.0), (-0.08333, 1.0, 1.0), (-6.706e-08, 1.0, 1.0), (0.08333, 1.0, 1.0), (0.1667, 1.0, 1.0), (0.25, 1.0, 1.0), (0.3333, 1.0, 1.0), (0.4167, 1.0, 1.0), (0.5, 1.0, 1.0), (0.5833, 1.0, 1.0), (0.6667, 1.0, 1.0), (0.75, 1.0, 1.0), (0.8333, 1.0, 1.0), (0.9167, 1.0, 1.0), (-0.9167, -1.0, -1.0), (-0.8333, -1.0, -1.0), (-0.75, -1.0, -1.0), (-0.6667, -1.0, -1.0), (-0.5833, -1.0, -1.0), (-0.5, -1.0, -1.0), (-0.4167, -1.0, -1.0), (-0.3333, -1.0, -1.0), (-0.25, -1.0, -1.0), (-0.1667, -1.0, -1.0), (-0.08333, -1.0, -1.0), (-6.706e-08, -1.0, -1.0), (0.08333, -1.0, -1.0), (0.1667, -1.0, -1.0), (0.25, -1.0, -1.0), (0.3333, -1.0, -1.0), (0.4167, -1.0, -1.0), (0.5, -1.0, -1.0), (0.5833, -1.0, -1.0), (0.6667, -1.0, -1.0), (0.75, -1.0, -1.0), (0.8333, -1.0, -1.0), (0.9167, -1.0, -1.0), (0.9167, -1.0, 1.0), (0.8333, -1.0, 1.0), (0.75, -1.0, 1.0), (0.6667, -1.0, 1.0), (0.5833, -1.0, 1.0), (0.5, -1.0, 1.0), (0.4167, -1.0, 1.0), (0.3333, -1.0, 1.0), (0.25, -1.0, 1.0), (0.1667, -1.0, 1.0), (0.08333, -1.0, 1.0), (6.706e-08, -1.0, 1.0), (-0.08333, -1.0, 1.0), (-0.1667, -1.0, 1.0), (-0.25, -1.0, 1.0), (-0.3333, -1.0, 1.0), (-0.4167, -1.0, 1.0), (-0.5, -1.0, 1.0), (-0.5833, -1.0, 1.0), (-0.6667, -1.0, 1.0), (-0.75, -1.0, 1.0), (-0.8333, -1.0, 1.0), (-0.9167, -1.0, 1.0), (-0.4142, 1.0, -1.0), (-0.4142, 1.0, 1.0), (-0.4142, -1.0, -1.0), (-0.4142, -1.0, 1.0), (-0.331, 1.0, -1.0), (-0.331, 1.0, 1.0), (-0.331, -1.0, -1.0), (-0.331, -1.0, 1.0), (-0.2476, 1.0, -1.0), (-0.2476, 1.0, 1.0), (-0.2476, -1.0, -1.0), (-0.2476, -1.0, 1.0), (-0.1642, 1.0, -1.0), (-0.1642, 1.0, 1.0), (-0.1642, -1.0, -1.0), (-0.1642, -1.0, 1.0), (-0.08051, 1.0, -1.0), (-0.08051, 1.0, 1.0), (-0.08051, -1.0, -1.0), (-0.08051, -1.0, 1.0), (0.002386, 1.0, -1.0), (0.002386, 1.0, 1.0), (0.002386, -1.0, -1.0), (0.002386, -1.0, 1.0), (0.08657, 1.0, -1.0), (0.08657, 1.0, 1.0), (0.08657, -1.0, -1.0), (0.08657, -1.0, 1.0), (0.1697, 1.0, -1.0), (0.1697, 1.0, 1.0), (0.1697, -1.0, -1.0), (0.1697, -1.0, 1.0), (0.2538, 1.0, -1.0), (0.2538, 1.0, 1.0), (0.2538, -1.0, -1.0), (0.2538, -1.0, 1.0), (0.3366, 1.0, -1.0), (0.3366, 1.0, 1.0), (0.3366, -1.0, -1.0), (0.3366, -1.0, 1.0), (0.4199, 1.0, -1.0), (0.4199, 1.0, 1.0), (0.4199, -1.0, -1.0), (0.4199, -1.0, 1.0), (-0.4167, -1.011, -1.0), (-0.4167, -1.011, 1.0), (-0.4142, -1.011, -1.0), (-0.4142, -1.011, 1.0), (-0.3333, -1.012, -1.0), (-0.3333, -1.012, 1.0), (-0.331, -1.012, -1.0), (-0.331, -1.012, 1.0), (-0.25, -1.016, -1.0), (-0.25, -1.016, 1.0), (-0.2476, -1.016, -1.0), (-0.2476, -1.016, 1.0), (-0.1667, -1.012, -1.0), (-0.1667, -1.012, 1.0), (-0.1642, -1.012, -1.0), (-0.1642, -1.012, 1.0), (-0.08333, -1.013, -1.0), (-0.08333, -1.013, 1.0), (-0.08051, -1.013, -1.0), (-0.08051, -1.013, 1.0), (-6.706e-08, -1.008, -1.0), (6.706e-08, -1.008, 1.0), (0.002386, -1.008, -1.0), (0.002386, -1.008, 1.0), (0.08333, -1.012, -1.0), (0.08333, -1.012, 1.0), (0.08657, -1.012, -1.0), (0.08657, -1.012, 1.0), (0.1667, -1.01, -1.0), (0.1667, -1.01, 1.0), (0.1697, -1.01, -1.0), (0.1697, -1.01, 1.0), (0.08657, -1.022, -1.0), (0.25, -1.01, -1.0), (0.25, -1.01, 1.0), (0.2538, -1.01, -1.0), (0.2538, -1.01, 1.0), (0.3333, -1.012, -1.0), (0.3333, -1.012, 1.0), (0.3366, -1.012, -1.0), (0.3366, -1.012, 1.0), (0.4167, -1.013, -1.0), (0.4167, -1.013, 1.0), (0.4199, -1.013, -1.0), (0.4199, -1.013, 1.0)], [(170, 176)], [(0, 1, 3, 2), (8, 53, 7, 6), (6, 7, 5, 4), (54, 99, 1, 0), (8, 6, 4, 76), (31, 3, 1, 99), (7, 53, 77, 5), (53, 52, 78, 77), (52, 51, 79, 78), (51, 50, 80, 79), (50, 49, 81, 80), (49, 48, 82, 81), (141, 47, 83, 143), (137, 46, 84, 139), (133, 45, 85, 135), (129, 44, 86, 131), (125, 43, 87, 127), (121, 42, 88, 123), (117, 41, 89, 119), (113, 40, 90, 115), (109, 39, 91, 111), (105, 38, 92, 107), (101, 37, 93, 103), (37, 36, 94, 93), (36, 35, 95, 94), (35, 34, 96, 95), (34, 33, 97, 96), (33, 32, 98, 97), (32, 31, 99, 98), (2, 30, 54, 0), (30, 29, 55, 54), (29, 28, 56, 55), (28, 27, 57, 56), (27, 26, 58, 57), (26, 25, 59, 58), (25, 24, 60, 59), (100, 23, 61, 102), (104, 22, 62, 106), (108, 21, 63, 110), (112, 20, 64, 114), (116, 19, 65, 118), (120, 18, 66, 122), (124, 17, 67, 126), (128, 16, 68, 130), (132, 15, 69, 134), (136, 14, 70, 138), (140, 13, 71, 142), (13, 12, 72, 71), (12, 11, 73, 72), (11, 10, 74, 73), (10, 9, 75, 74), (9, 8, 76, 75), (4, 5, 77, 76), (76, 77, 78, 75), (75, 78, 79, 74), (74, 79, 80, 73), (73, 80, 81, 72), (72, 81, 82, 71), (143, 83, 186, 188), (69, 138, 183, 181), (135, 85, 178, 180), (67, 130, 174, 172), (87, 66, 168, 169), (123, 88, 165, 167), (89, 64, 160, 161), (115, 90, 157, 159), (110, 111, 155, 154), (107, 92, 149, 151), (60, 102, 146, 144), (60, 93, 94, 59), (59, 94, 95, 58), (58, 95, 96, 57), (57, 96, 97, 56), (56, 97, 98, 55), (55, 98, 99, 54), (2, 3, 31, 30), (30, 31, 32, 29), (29, 32, 33, 28), (28, 33, 34, 27), (27, 34, 35, 26), (26, 35, 36, 25), (25, 36, 37, 24), (100, 101, 38, 23), (104, 105, 39, 22), (108, 109, 40, 21), (112, 113, 41, 20), (116, 117, 42, 19), (120, 121, 43, 18), (124, 125, 44, 17), (128, 129, 45, 16), (132, 133, 46, 15), (136, 137, 47, 14), (140, 141, 48, 13), (13, 48, 49, 12), (12, 49, 50, 11), (11, 50, 51, 10), (10, 51, 52, 9), (9, 52, 53, 8), (24, 37, 101, 100), (61, 92, 103, 102), (24, 100, 102, 60), (38, 101, 103, 92), (23, 38, 105, 104), (62, 91, 107, 106), (23, 104, 106, 61), (39, 105, 107, 91), (22, 39, 109, 108), (63, 90, 111, 110), (22, 108, 110, 62), (40, 109, 111, 90), (21, 40, 113, 112), (64, 89, 115, 114), (21, 112, 114, 63), (41, 113, 115, 89), (20, 41, 117, 116), (65, 88, 119, 118), (20, 116, 118, 64), (42, 117, 119, 88), (19, 42, 121, 120), (66, 87, 123, 122), (19, 120, 122, 65), (43, 121, 123, 87), (18, 43, 125, 124), (67, 86, 127, 126), (18, 124, 126, 66), (44, 125, 127, 86), (17, 44, 129, 128), (68, 85, 131, 130), (17, 128, 130, 67), (45, 129, 131, 85), (16, 45, 133, 132), (69, 84, 135, 134), (16, 132, 134, 68), (46, 133, 135, 84), (15, 46, 137, 136), (70, 83, 139, 138), (15, 136, 138, 69), (47, 137, 139, 83), (14, 47, 141, 140), (71, 82, 143, 142), (14, 140, 142, 70), (48, 141, 143, 82), (146, 147, 145, 144), (103, 93, 145, 147), (102, 103, 147, 146), (93, 60, 144, 145), (150, 151, 149, 148), (61, 106, 150, 148), (92, 61, 148, 149), (106, 107, 151, 150), (154, 155, 153, 152), (111, 91, 153, 155), (62, 110, 154, 152), (91, 62, 152, 153), (158, 159, 157, 156), (63, 114, 158, 156), (90, 63, 156, 157), (114, 115, 159, 158), (162, 163, 161, 160), (118, 119, 163, 162), (119, 89, 161, 163), (64, 118, 162, 160), (166, 167, 165, 164), (88, 65, 164, 165), (65, 122, 166, 164), (122, 123, 167, 166), (170, 171, 169, 168), (66, 126, 170, 168), (126, 127, 171, 170), (127, 87, 169, 171), (174, 175, 173, 172), (130, 131, 175, 174), (131, 86, 173, 175), (86, 67, 172, 173), (179, 180, 178, 177), (134, 135, 180, 179), (85, 68, 177, 178), (68, 134, 179, 177), (183, 184, 182, 181), (139, 84, 182, 184), (138, 139, 184, 183), (84, 69, 181, 182), (187, 188, 186, 185), (142, 143, 188, 187), (83, 70, 185, 186), (70, 142, 187, 185)])
_uv = me_045.uv_layers.new(name='UVマップ')
_uv.uv.foreach_set('vector', [0.375, 0.0, 0.625, 0.0, 0.625, 0.25, 0.375, 0.25, 0.375, 0.4896, 0.625, 0.4896, 0.625, 0.5, 0.375, 0.5, 0.375, 0.5, 0.625, 0.5, 0.625, 0.75, 0.375, 0.75, 0.375, 0.9896, 0.625, 0.9896, 0.625, 1.0, 0.375, 1.0, 0.3646, 0.5, 0.375, 0.5, 0.375, 0.75, 0.3646, 0.75, 0.8646, 0.5, 0.875, 0.5, 0.875, 0.75, 0.8646, 0.75, 0.625, 0.5, 0.6354, 0.5, 0.6354, 0.75, 0.625, 0.75, 0.6354, 0.5, 0.6458, 0.5, 0.6458, 0.75, 0.6354, 0.75, 0.6458, 0.5, 0.6562, 0.5, 0.6562, 0.75, 0.6458, 0.75, 0.6562, 0.5, 0.6667, 0.5, 0.6667, 0.75, 0.6562, 0.75, 0.6667, 0.5, 0.6771, 0.5, 0.6771, 0.75, 0.6667, 0.75, 0.6771, 0.5, 0.6875, 0.5, 0.6875, 0.75, 0.6771, 0.75, 0.6975, 0.5, 0.6979, 0.5, 0.6979, 0.75, 0.6975, 0.75, 0.7079, 0.5, 0.7083, 0.5, 0.7083, 0.75, 0.7079, 0.75, 0.7183, 0.5, 0.7187, 0.5, 0.7188, 0.75, 0.7183, 0.75, 0.7288, 0.5, 0.7292, 0.5, 0.7292, 0.75, 0.7288, 0.75, 0.7392, 0.5, 0.7396, 0.5, 0.7396, 0.75, 0.7392, 0.75, 0.7497, 0.5, 0.75, 0.5, 0.75, 0.75, 0.7497, 0.75, 0.7601, 0.5, 0.7604, 0.5, 0.7604, 0.75, 0.7601, 0.75, 0.7705, 0.5, 0.7708, 0.5, 0.7708, 0.75, 0.7705, 0.75, 0.7809, 0.5, 0.7812, 0.5, 0.7812, 0.75, 0.7809, 0.75, 0.7914, 0.5, 0.7917, 0.5, 0.7917, 0.75, 0.7914, 0.75, 0.8018, 0.5, 0.8021, 0.5, 0.8021, 0.75, 0.8018, 0.75, 0.8021, 0.5, 0.8125, 0.5, 0.8125, 0.75, 0.8021, 0.75, 0.8125, 0.5, 0.8229, 0.5, 0.8229, 0.75, 0.8125, 0.75, 0.8229, 0.5, 0.8333, 0.5, 0.8333, 0.75, 0.8229, 0.75, 0.8333, 0.5, 0.8438, 0.5, 0.8438, 0.75, 0.8333, 0.75, 0.8438, 0.5, 0.8542, 0.5, 0.8542, 0.75, 0.8438, 0.75, 0.8542, 0.5, 0.8646, 0.5, 0.8646, 0.75, 0.8542, 0.75, 0.125, 0.5, 0.1354, 0.5, 0.1354, 0.75, 0.125, 0.75, 0.1354, 0.5, 0.1458, 0.5, 0.1458, 0.75, 0.1354, 0.75, 0.1458, 0.5, 0.1563, 0.5, 0.1562, 0.75, 0.1458, 0.75, 0.1563, 0.5, 0.1667, 0.5, 0.1667, 0.75, 0.1562, 0.75, 0.1667, 0.5, 0.1771, 0.5, 0.1771, 0.75, 0.1667, 0.75, 0.1771, 0.5, 0.1875, 0.5, 0.1875, 0.75, 0.1771, 0.75, 0.1875, 0.5, 0.1979, 0.5, 0.1979, 0.75, 0.1875, 0.75, 0.1982, 0.5, 0.2083, 0.5, 0.2083, 0.75, 0.1982, 0.75, 0.2086, 0.5, 0.2188, 0.5, 0.2188, 0.75, 0.2086, 0.75, 0.2191, 0.5, 0.2292, 0.5, 0.2292, 0.75, 0.2191, 0.75, 0.2295, 0.5, 0.2396, 0.5, 0.2396, 0.75, 0.2295, 0.75, 0.2399, 0.5, 0.25, 0.5, 0.25, 0.75, 0.2399, 0.75, 0.2503, 0.5, 0.2604, 0.5, 0.2604, 0.75, 0.2503, 0.75, 0.2608, 0.5, 0.2708, 0.5, 0.2708, 0.75, 0.2608, 0.75, 0.2712, 0.5, 0.2813, 0.5, 0.2812, 0.75, 0.2712, 0.75, 0.2817, 0.5, 0.2917, 0.5, 0.2917, 0.75, 0.2817, 0.75, 0.2921, 0.5, 0.3021, 0.5, 0.3021, 0.75, 0.2921, 0.75, 0.3025, 0.5, 0.3125, 0.5, 0.3125, 0.75, 0.3025, 0.75, 0.3125, 0.5, 0.3229, 0.5, 0.3229, 0.75, 0.3125, 0.75, 0.3229, 0.5, 0.3333, 0.5, 0.3333, 0.75, 0.3229, 0.75, 0.3333, 0.5, 0.3438, 0.5, 0.3438, 0.75, 0.3333, 0.75, 0.3438, 0.5, 0.3542, 0.5, 0.3542, 0.75, 0.3438, 0.75, 0.3542, 0.5, 0.3646, 0.5, 0.3646, 0.75, 0.3542, 0.75, 0.375, 0.75, 0.625, 0.75, 0.625, 0.7604, 0.375, 0.7604, 0.375, 0.7604, 0.625, 0.7604, 0.625, 0.7708, 0.375, 0.7708, 0.375, 0.7708, 0.625, 0.7708, 0.625, 0.7813, 0.375, 0.7812, 0.375, 0.7812, 0.625, 0.7813, 0.625, 0.7917, 0.375, 0.7917, 0.375, 0.7917, 0.625, 0.7917, 0.625, 0.8021, 0.375, 0.8021, 0.375, 0.8021, 0.625, 0.8021, 0.625, 0.8125, 0.375, 0.8125, 0.6975, 0.75, 0.6979, 0.75, 0.6979, 0.75, 0.6975, 0.75, 0.2917, 0.75, 0.2921, 0.75, 0.2921, 0.75, 0.2917, 0.75, 0.7183, 0.75, 0.7188, 0.75, 0.7188, 0.75, 0.7183, 0.75, 0.2708, 0.75, 0.2712, 0.75, 0.2712, 0.75, 0.2708, 0.75, 0.625, 0.8646, 0.375, 0.8646, 0.375, 0.8646, 0.625, 0.8646, 0.7497, 0.75, 0.75, 0.75, 0.75, 0.75, 0.7497, 0.75, 0.625, 0.8854, 0.375, 0.8854, 0.375, 0.8854, 0.625, 0.8854, 0.7705, 0.75, 0.7708, 0.75, 0.7708, 0.75, 0.7705, 0.75, 0.375, 0.9059, 0.625, 0.9059, 0.625, 0.9059, 0.375, 0.9059, 0.7914, 0.75, 0.7917, 0.75, 0.7917, 0.75, 0.7914, 0.75, 0.1979, 0.75, 0.1982, 0.75, 0.1982, 0.75, 0.1979, 0.75, 0.375, 0.9271, 0.625, 0.9271, 0.625, 0.9375, 0.375, 0.9375, 0.375, 0.9375, 0.625, 0.9375, 0.625, 0.9479, 0.375, 0.9479, 0.375, 0.9479, 0.625, 0.9479, 0.625, 0.9583, 0.375, 0.9583, 0.375, 0.9583, 0.625, 0.9583, 0.625, 0.9688, 0.375, 0.9688, 0.375, 0.9688, 0.625, 0.9688, 0.625, 0.9792, 0.375, 0.9792, 0.375, 0.9792, 0.625, 0.9792, 0.625, 0.9896, 0.375, 0.9896, 0.375, 0.25, 0.625, 0.25, 0.625, 0.2604, 0.375, 0.2604, 0.375, 0.2604, 0.625, 0.2604, 0.625, 0.2708, 0.375, 0.2708, 0.375, 0.2708, 0.625, 0.2708, 0.625, 0.2812, 0.375, 0.2812, 0.375, 0.2812, 0.625, 0.2812, 0.625, 0.2917, 0.375, 0.2917, 0.375, 0.2917, 0.625, 0.2917, 0.625, 0.3021, 0.375, 0.3021, 0.375, 0.3021, 0.625, 0.3021, 0.625, 0.3125, 0.375, 0.3125, 0.375, 0.3125, 0.625, 0.3125, 0.625, 0.3229, 0.375, 0.3229, 0.375, 0.3232, 0.625, 0.3232, 0.625, 0.3333, 0.375, 0.3333, 0.375, 0.3336, 0.625, 0.3336, 0.625, 0.3437, 0.375, 0.3438, 0.375, 0.3441, 0.625, 0.3441, 0.625, 0.3542, 0.375, 0.3542, 0.375, 0.3545, 0.625, 0.3545, 0.625, 0.3646, 0.375, 0.3646, 0.375, 0.3649, 0.625, 0.3649, 0.625, 0.375, 0.375, 0.375, 0.375, 0.3753, 0.625, 0.3753, 0.625, 0.3854, 0.375, 0.3854, 0.375, 0.3858, 0.625, 0.3858, 0.625, 0.3958, 0.375, 0.3958, 0.375, 0.3962, 0.625, 0.3962, 0.625, 0.4062, 0.375, 0.4062, 0.375, 0.4067, 0.625, 0.4067, 0.625, 0.4167, 0.375, 0.4167, 0.375, 0.4171, 0.625, 0.4171, 0.625, 0.4271, 0.375, 0.4271, 0.375, 0.4275, 0.625, 0.4275, 0.625, 0.4375, 0.375, 0.4375, 0.375, 0.4375, 0.625, 0.4375, 0.625, 0.4479, 0.375, 0.4479, 0.375, 0.4479, 0.625, 0.4479, 0.625, 0.4583, 0.375, 0.4583, 0.375, 0.4583, 0.625, 0.4583, 0.625, 0.4688, 0.375, 0.4688, 0.375, 0.4688, 0.625, 0.4688, 0.625, 0.4792, 0.375, 0.4792, 0.375, 0.4792, 0.625, 0.4792, 0.625, 0.4896, 0.375, 0.4896, 0.375, 0.3229, 0.625, 0.3229, 0.625, 0.3232, 0.375, 0.3232, 0.375, 0.9167, 0.625, 0.9167, 0.625, 0.9268, 0.375, 0.9268, 0.1979, 0.5, 0.1982, 0.5, 0.1982, 0.75, 0.1979, 0.75, 0.7917, 0.5, 0.8018, 0.5, 0.8018, 0.75, 0.7917, 0.75, 0.375, 0.3333, 0.625, 0.3333, 0.625, 0.3336, 0.375, 0.3336, 0.375, 0.9062, 0.625, 0.9063, 0.625, 0.9164, 0.375, 0.9164, 0.2083, 0.5, 0.2086, 0.5, 0.2086, 0.75, 0.2083, 0.75, 0.7812, 0.5, 0.7914, 0.5, 0.7914, 0.75, 0.7812, 0.75, 0.375, 0.3438, 0.625, 0.3437, 0.625, 0.3441, 0.375, 0.3441, 0.375, 0.8958, 0.625, 0.8958, 0.625, 0.9059, 0.375, 0.9059, 0.2188, 0.5, 0.2191, 0.5, 0.2191, 0.75, 0.2188, 0.75, 0.7708, 0.5, 0.7809, 0.5, 0.7809, 0.75, 0.7708, 0.75, 0.375, 0.3542, 0.625, 0.3542, 0.625, 0.3545, 0.375, 0.3545, 0.375, 0.8854, 0.625, 0.8854, 0.625, 0.8955, 0.375, 0.8955, 0.2292, 0.5, 0.2295, 0.5, 0.2295, 0.75, 0.2292, 0.75, 0.7604, 0.5, 0.7705, 0.5, 0.7705, 0.75, 0.7604, 0.75, 0.375, 0.3646, 0.625, 0.3646, 0.625, 0.3649, 0.375, 0.3649, 0.375, 0.875, 0.625, 0.875, 0.625, 0.8851, 0.375, 0.8851, 0.2396, 0.5, 0.2399, 0.5, 0.2399, 0.75, 0.2396, 0.75, 0.75, 0.5, 0.7601, 0.5, 0.7601, 0.75, 0.75, 0.75, 0.375, 0.375, 0.625, 0.375, 0.625, 0.3753, 0.375, 0.3753, 0.375, 0.8646, 0.625, 0.8646, 0.625, 0.8747, 0.375, 0.8747, 0.25, 0.5, 0.2503, 0.5, 0.2503, 0.75, 0.25, 0.75, 0.7396, 0.5, 0.7497, 0.5, 0.7497, 0.75, 0.7396, 0.75, 0.375, 0.3854, 0.625, 0.3854, 0.625, 0.3858, 0.375, 0.3858, 0.375, 0.8542, 0.625, 0.8542, 0.625, 0.8642, 0.375, 0.8642, 0.2604, 0.5, 0.2608, 0.5, 0.2608, 0.75, 0.2604, 0.75, 0.7292, 0.5, 0.7392, 0.5, 0.7392, 0.75, 0.7292, 0.75, 0.375, 0.3958, 0.625, 0.3958, 0.625, 0.3962, 0.375, 0.3962, 0.375, 0.8438, 0.625, 0.8438, 0.625, 0.8538, 0.375, 0.8538, 0.2708, 0.5, 0.2712, 0.5, 0.2712, 0.75, 0.2708, 0.75, 0.7187, 0.5, 0.7288, 0.5, 0.7288, 0.75, 0.7188, 0.75, 0.375, 0.4062, 0.625, 0.4062, 0.625, 0.4067, 0.375, 0.4067, 0.375, 0.8333, 0.625, 0.8333, 0.625, 0.8433, 0.375, 0.8433, 0.2813, 0.5, 0.2817, 0.5, 0.2817, 0.75, 0.2812, 0.75, 0.7083, 0.5, 0.7183, 0.5, 0.7183, 0.75, 0.7083, 0.75, 0.375, 0.4167, 0.625, 0.4167, 0.625, 0.4171, 0.375, 0.4171, 0.375, 0.8229, 0.625, 0.8229, 0.625, 0.8329, 0.375, 0.8329, 0.2917, 0.5, 0.2921, 0.5, 0.2921, 0.75, 0.2917, 0.75, 0.6979, 0.5, 0.7079, 0.5, 0.7079, 0.75, 0.6979, 0.75, 0.375, 0.4271, 0.625, 0.4271, 0.625, 0.4275, 0.375, 0.4275, 0.375, 0.8125, 0.625, 0.8125, 0.625, 0.8225, 0.375, 0.8225, 0.3021, 0.5, 0.3025, 0.5, 0.3025, 0.75, 0.3021, 0.75, 0.6875, 0.5, 0.6975, 0.5, 0.6975, 0.75, 0.6875, 0.75, 0.375, 0.9268, 0.625, 0.9268, 0.625, 0.9271, 0.375, 0.9271, 0.8018, 0.75, 0.8021, 0.75, 0.8021, 0.75, 0.8018, 0.75, 0.375, 0.9268, 0.625, 0.9268, 0.625, 0.9268, 0.375, 0.9268, 0.625, 0.9271, 0.375, 0.9271, 0.375, 0.9271, 0.625, 0.9271, 0.375, 0.9164, 0.625, 0.9164, 0.625, 0.9167, 0.375, 0.9167, 0.2083, 0.75, 0.2086, 0.75, 0.2086, 0.75, 0.2083, 0.75, 0.625, 0.9167, 0.375, 0.9167, 0.375, 0.9167, 0.625, 0.9167, 0.375, 0.9164, 0.625, 0.9164, 0.625, 0.9164, 0.375, 0.9164, 0.375, 0.9059, 0.625, 0.9059, 0.625, 0.9063, 0.375, 0.9062, 0.7809, 0.75, 0.7812, 0.75, 0.7812, 0.75, 0.7809, 0.75, 0.2188, 0.75, 0.2191, 0.75, 0.2191, 0.75, 0.2188, 0.75, 0.625, 0.9063, 0.375, 0.9062, 0.375, 0.9062, 0.625, 0.9063, 0.375, 0.8955, 0.625, 0.8955, 0.625, 0.8958, 0.375, 0.8958, 0.2292, 0.75, 0.2295, 0.75, 0.2295, 0.75, 0.2292, 0.75, 0.625, 0.8958, 0.375, 0.8958, 0.375, 0.8958, 0.625, 0.8958, 0.375, 0.8955, 0.625, 0.8955, 0.625, 0.8955, 0.375, 0.8955, 0.375, 0.8851, 0.625, 0.8851, 0.625, 0.8854, 0.375, 0.8854, 0.375, 0.8851, 0.625, 0.8851, 0.625, 0.8851, 0.375, 0.8851, 0.7601, 0.75, 0.7604, 0.75, 0.7604, 0.75, 0.7601, 0.75, 0.2396, 0.75, 0.2399, 0.75, 0.2399, 0.75, 0.2396, 0.75, 0.375, 0.8747, 0.625, 0.8747, 0.625, 0.875, 0.375, 0.875, 0.625, 0.875, 0.375, 0.875, 0.375, 0.875, 0.625, 0.875, 0.25, 0.75, 0.2503, 0.75, 0.2503, 0.75, 0.25, 0.75, 0.375, 0.8747, 0.625, 0.8747, 0.625, 0.8747, 0.375, 0.8747, 0.375, 0.8642, 0.625, 0.8642, 0.625, 0.8646, 0.375, 0.8646, 0.2604, 0.75, 0.2608, 0.75, 0.2608, 0.75, 0.2604, 0.75, 0.375, 0.8642, 0.625, 0.8642, 0.625, 0.8642, 0.375, 0.8642, 0.7392, 0.75, 0.7396, 0.75, 0.7396, 0.75, 0.7392, 0.75, 0.375, 0.8538, 0.625, 0.8538, 0.625, 0.8542, 0.375, 0.8542, 0.375, 0.8538, 0.625, 0.8538, 0.625, 0.8538, 0.375, 0.8538, 0.7288, 0.75, 0.7292, 0.75, 0.7292, 0.75, 0.7288, 0.75, 0.625, 0.8542, 0.375, 0.8542, 0.375, 0.8542, 0.625, 0.8542, 0.375, 0.8433, 0.625, 0.8433, 0.625, 0.8438, 0.375, 0.8438, 0.375, 0.8433, 0.625, 0.8433, 0.625, 0.8433, 0.375, 0.8433, 0.625, 0.8438, 0.375, 0.8438, 0.375, 0.8438, 0.625, 0.8438, 0.2812, 0.75, 0.2817, 0.75, 0.2817, 0.75, 0.2812, 0.75, 0.375, 0.8329, 0.625, 0.8329, 0.625, 0.8333, 0.375, 0.8333, 0.7079, 0.75, 0.7083, 0.75, 0.7083, 0.75, 0.7079, 0.75, 0.375, 0.8329, 0.625, 0.8329, 0.625, 0.8329, 0.375, 0.8329, 0.625, 0.8333, 0.375, 0.8333, 0.375, 0.8333, 0.625, 0.8333, 0.375, 0.8225, 0.625, 0.8225, 0.625, 0.8229, 0.375, 0.8229, 0.375, 0.8225, 0.625, 0.8225, 0.625, 0.8225, 0.375, 0.8225, 0.625, 0.8229, 0.375, 0.8229, 0.375, 0.8229, 0.625, 0.8229, 0.3021, 0.75, 0.3025, 0.75, 0.3025, 0.75, 0.3021, 0.75])
me_045.update()
me_047 = bpy.data.meshes.new('立方体.047')
me_047.from_pydata([(-1.0, -1.0, -1.0), (-1.0, -1.0, 1.0), (-1.0, 1.0, -1.0), (-1.0, 1.0, 1.0), (1.0, -1.0, -1.0), (1.0, -1.0, 1.0), (1.0, 1.0, -1.0), (1.0, 1.0, 1.0)], [], [(0, 1, 3, 2), (2, 3, 7, 6), (6, 7, 5, 4), (4, 5, 1, 0), (2, 6, 4, 0), (7, 3, 1, 5)])
_uv = me_047.uv_layers.new(name='UVマップ')
_uv.uv.foreach_set('vector', [0.375, 0.0, 0.625, 0.0, 0.625, 0.25, 0.375, 0.25, 0.375, 0.25, 0.625, 0.25, 0.625, 0.5, 0.375, 0.5, 0.375, 0.5, 0.625, 0.5, 0.625, 0.75, 0.375, 0.75, 0.375, 0.75, 0.625, 0.75, 0.625, 1.0, 0.375, 1.0, 0.125, 0.5, 0.375, 0.5, 0.375, 0.75, 0.125, 0.75, 0.625, 0.5, 0.875, 0.5, 0.875, 0.75, 0.625, 0.75])
me_047.update()
me_048 = bpy.data.meshes.new('立方体.048')
me_048.from_pydata([(-1.0, -1.0, -1.0), (-1.0, -1.0, 1.0), (-1.0, 1.0, -1.0), (-1.0, 1.0, 1.0), (1.0, -1.0, -1.0), (1.0, -1.0, 1.0), (1.0, 1.0, -1.0), (1.0, 1.0, 1.0)], [], [(0, 1, 3, 2), (2, 3, 7, 6), (6, 7, 5, 4), (4, 5, 1, 0), (2, 6, 4, 0), (7, 3, 1, 5)])
_uv = me_048.uv_layers.new(name='UVマップ')
_uv.uv.foreach_set('vector', [0.375, 0.0, 0.625, 0.0, 0.625, 0.25, 0.375, 0.25, 0.375, 0.25, 0.625, 0.25, 0.625, 0.5, 0.375, 0.5, 0.375, 0.5, 0.625, 0.5, 0.625, 0.75, 0.375, 0.75, 0.375, 0.75, 0.625, 0.75, 0.625, 1.0, 0.375, 1.0, 0.125, 0.5, 0.375, 0.5, 0.375, 0.75, 0.125, 0.75, 0.625, 0.5, 0.875, 0.5, 0.875, 0.75, 0.625, 0.75])
me_048.update()
me_049 = bpy.data.meshes.new('立方体.049')
me_049.from_pydata([(-1.0, -1.0, -1.0), (-1.0, -1.0, 1.0), (-1.0, 1.0, -1.0), (-1.0, 1.0, 1.0), (1.0, -1.0, -1.0), (1.0, -1.0, 1.0), (1.0, 1.0, -1.0), (1.0, 1.0, 1.0)], [], [(0, 1, 3, 2), (2, 3, 7, 6), (6, 7, 5, 4), (4, 5, 1, 0), (2, 6, 4, 0), (7, 3, 1, 5)])
_uv = me_049.uv_layers.new(name='UVマップ')
_uv.uv.foreach_set('vector', [0.375, 0.0, 0.625, 0.0, 0.625, 0.25, 0.375, 0.25, 0.375, 0.25, 0.625, 0.25, 0.625, 0.5, 0.375, 0.5, 0.375, 0.5, 0.625, 0.5, 0.625, 0.75, 0.375, 0.75, 0.375, 0.75, 0.625, 0.75, 0.625, 1.0, 0.375, 1.0, 0.125, 0.5, 0.375, 0.5, 0.375, 0.75, 0.125, 0.75, 0.625, 0.5, 0.875, 0.5, 0.875, 0.75, 0.625, 0.75])
me_049.update()
me_050 = bpy.data.meshes.new('立方体.050')
me_050.from_pydata([(-1.0, -1.0, -1.0), (-1.0, -1.0, 1.0), (-1.0, 1.0, -1.0), (-1.0, 1.0, 1.0), (1.0, -1.0, -1.0), (1.0, -1.0, 1.0), (1.0, 1.0, -1.0), (1.0, 1.0, 1.0)], [], [(0, 1, 3, 2), (2, 3, 7, 6), (6, 7, 5, 4), (4, 5, 1, 0), (2, 6, 4, 0), (7, 3, 1, 5)])
_uv = me_050.uv_layers.new(name='UVマップ')
_uv.uv.foreach_set('vector', [0.375, 0.0, 0.625, 0.0, 0.625, 0.25, 0.375, 0.25, 0.375, 0.25, 0.625, 0.25, 0.625, 0.5, 0.375, 0.5, 0.375, 0.5, 0.625, 0.5, 0.625, 0.75, 0.375, 0.75, 0.375, 0.75, 0.625, 0.75, 0.625, 1.0, 0.375, 1.0, 0.125, 0.5, 0.375, 0.5, 0.375, 0.75, 0.125, 0.75, 0.625, 0.5, 0.875, 0.5, 0.875, 0.75, 0.625, 0.75])
me_050.update()
me_051 = bpy.data.meshes.new('立方体.051')
me_051.from_pydata([(-1.0, -1.0, -1.0), (-1.0, -1.0, 1.0), (-1.0, 1.0, -1.0), (-1.0, 1.0, 1.0), (1.0, -1.0, -1.0), (1.0, -1.0, 1.0), (1.0, 1.0, -1.0), (1.0, 1.0, 1.0)], [], [(0, 1, 3, 2), (2, 3, 7, 6), (6, 7, 5, 4), (4, 5, 1, 0), (2, 6, 4, 0), (7, 3, 1, 5)])
_uv = me_051.uv_layers.new(name='UVマップ')
_uv.uv.foreach_set('vector', [0.375, 0.0, 0.625, 0.0, 0.625, 0.25, 0.375, 0.25, 0.375, 0.25, 0.625, 0.25, 0.625, 0.5, 0.375, 0.5, 0.375, 0.5, 0.625, 0.5, 0.625, 0.75, 0.375, 0.75, 0.375, 0.75, 0.625, 0.75, 0.625, 1.0, 0.375, 1.0, 0.125, 0.5, 0.375, 0.5, 0.375, 0.75, 0.125, 0.75, 0.625, 0.5, 0.875, 0.5, 0.875, 0.75, 0.625, 0.75])
me_051.update()
me_053 = bpy.data.meshes.new('立方体.053')
me_053.from_pydata([(-1.0, -1.0, -1.0), (-1.0, -1.0, 1.0), (-1.0, 1.0, -1.0), (-1.0, 1.0, 1.0), (1.0, -1.0, -1.0), (1.0, -1.0, 1.0), (1.0, 1.0, -1.0), (1.0, 1.0, 1.0)], [], [(0, 1, 3, 2), (2, 3, 7, 6), (6, 7, 5, 4), (4, 5, 1, 0), (2, 6, 4, 0), (7, 3, 1, 5)])
_uv = me_053.uv_layers.new(name='UVマップ')
_uv.uv.foreach_set('vector', [0.375, 0.0, 0.625, 0.0, 0.625, 0.25, 0.375, 0.25, 0.375, 0.25, 0.625, 0.25, 0.625, 0.5, 0.375, 0.5, 0.375, 0.5, 0.625, 0.5, 0.625, 0.75, 0.375, 0.75, 0.375, 0.75, 0.625, 0.75, 0.625, 1.0, 0.375, 1.0, 0.125, 0.5, 0.375, 0.5, 0.375, 0.75, 0.125, 0.75, 0.625, 0.5, 0.875, 0.5, 0.875, 0.75, 0.625, 0.75])
me_053.update()
me_x = bpy.data.meshes.new('立方体')
me_x.from_pydata([(-0.4894, -0.6807, -0.0819), (-0.4894, -0.6807, 0.8968), (-0.4894, 0.2981, -0.0819), (-0.4894, 0.2981, 0.8968), (0.4894, -0.6807, -0.0819), (0.4894, -0.6807, 0.8968), (0.4894, 0.2981, -0.0819), (0.4894, 0.2981, 0.8968), (-0.4894, -0.5884, 0.8968), (0.4894, -0.5884, 0.8968), (-0.4894, -0.6807, 0.7053), (0.4894, -0.6807, 0.7053), (-0.4894, -0.5884, 0.7053), (0.4894, -0.5884, 0.7053), (0.4893, -0.6807, 0.8968), (0.4893, -0.5884, 0.8968)], [], [(4, 5, 1, 0), (2, 6, 4, 0), (8, 1, 10, 12), (7, 3, 8, 9), (13, 12, 10, 11), (5, 9, 13, 11), (1, 5, 11, 10), (9, 8, 12, 13), (1, 8, 15, 14)])
_uv = me_x.uv_layers.new(name='UVマップ')
_uv.uv.foreach_set('vector', [0.375, 0.75, 0.625, 0.75, 0.625, 1.0, 0.375, 1.0, 0.125, 0.5, 0.375, 0.5, 0.375, 0.75, 0.125, 0.75, 0.0, 0.0, 0.0, 0.0, 0.0, 0.0, 0.0, 0.0, 0.625, 0.5, 0.875, 0.5, 0.875, 0.7264, 0.625, 0.7264, 0.625, 0.7264, 0.875, 0.7264, 0.875, 0.75, 0.625, 0.75, 0.0, 0.0, 0.0, 0.0, 0.0, 0.0, 0.0, 0.0, 0.625, 1.0, 0.625, 0.75, 0.625, 0.75, 0.625, 1.0, 0.625, 0.7264, 0.875, 0.7264, 0.875, 0.7264, 0.625, 0.7264, 0.0, 0.0, 0.0, 0.0, 0.0, 0.0, 0.0, 0.0])
me_x.update()
me_001 = bpy.data.meshes.new('立方体.001')
me_001.from_pydata([(-1.0, -1.0, -1.0), (-1.0, -1.0, 1.0), (-1.0, 1.0, -1.0), (-1.0, 1.0, 1.0), (1.0, -1.0, -1.0), (1.0, -1.0, 1.0), (1.0, 1.0, -1.0), (1.0, 1.0, 1.0)], [], [(0, 1, 3, 2), (2, 3, 7, 6), (6, 7, 5, 4), (2, 6, 4, 0), (7, 3, 1, 5)])
_uv = me_001.uv_layers.new(name='UVマップ')
_uv.uv.foreach_set('vector', [0.375, 0.0, 0.625, 0.0, 0.625, 0.25, 0.375, 0.25, 0.375, 0.25, 0.625, 0.25, 0.625, 0.5, 0.375, 0.5, 0.375, 0.5, 0.625, 0.5, 0.625, 0.75, 0.375, 0.75, 0.125, 0.5, 0.375, 0.5, 0.375, 0.75, 0.125, 0.75, 0.625, 0.5, 0.875, 0.5, 0.875, 0.75, 0.625, 0.75])
me_001.update()

# ---- objects
ob_002 = bpy.data.objects.new('立方体.002', me_002)
ob_003 = bpy.data.objects.new('立方体.003', me_003)
ob_004 = bpy.data.objects.new('立方体.004', me_005)
ob_005 = bpy.data.objects.new('立方体.005', me_006)
ob_006 = bpy.data.objects.new('立方体.006', me_007)
ob_007 = bpy.data.objects.new('立方体.007', me_008)
ob_008 = bpy.data.objects.new('立方体.008', me_009)
ob_009 = bpy.data.objects.new('立方体.009', me_011)
ob_010 = bpy.data.objects.new('立方体.010', me_004)
ob_011 = bpy.data.objects.new('立方体.011', me_010)
ob_012 = bpy.data.objects.new('立方体.012', me_012)
ob_013 = bpy.data.objects.new('立方体.013', me_013)
ob_014 = bpy.data.objects.new('立方体.014', me_014)
ob_015 = bpy.data.objects.new('立方体.015', me_015)
ob_019 = bpy.data.objects.new('立方体.019', me_019)
ob_016 = bpy.data.objects.new('立方体.016', me_020)
ob_020 = bpy.data.objects.new('立方体.020', me_021)
ob_021 = bpy.data.objects.new('立方体.021', me_022)
ob_022 = bpy.data.objects.new('立方体.022', me_023)
ob_023 = bpy.data.objects.new('立方体.023', me_024)
ob_024 = bpy.data.objects.new('立方体.024', me_025)
ob_025 = bpy.data.objects.new('立方体.025', me_026)
ob_026 = bpy.data.objects.new('立方体.026', me_027)
ob_027 = bpy.data.objects.new('立方体.027', me_028)
ob_028 = bpy.data.objects.new('立方体.028', me_029)
ob_029 = bpy.data.objects.new('立方体.029', me_030)
ob_030 = bpy.data.objects.new('立方体.030', me_031)
ob_031 = bpy.data.objects.new('立方体.031', me_032)
ob_033 = bpy.data.objects.new('立方体.033', me_034)
ob_034 = bpy.data.objects.new('立方体.034', me_035)
ob_035 = bpy.data.objects.new('立方体.035', me_036)
ob_032 = bpy.data.objects.new('立方体.032', me_037)
ob_036 = bpy.data.objects.new('立方体.036', me_038)
ob_037 = bpy.data.objects.new('立方体.037', me_039)
ob_038 = bpy.data.objects.new('立方体.038', me_040)
ob_039 = bpy.data.objects.new('立方体.039', me_041)
ob_040 = bpy.data.objects.new('立方体.040', me_042)
ob_041 = bpy.data.objects.new('立方体.041', me_043)
ob_042 = bpy.data.objects.new('立方体.042', me_044)
ob_044 = bpy.data.objects.new('立方体.044', me_046)
ob_017 = bpy.data.objects.new('立方体.017', me_016)
ob_018 = bpy.data.objects.new('立方体.018', me_017)
ob_043 = bpy.data.objects.new('立方体.043', me_018)
ob_045 = bpy.data.objects.new('立方体.045', me_033)
ob_046 = bpy.data.objects.new('立方体.046', me_045)
ob_047 = bpy.data.objects.new('立方体.047', me_047)
ob_048 = bpy.data.objects.new('立方体.048', me_048)
ob_049 = bpy.data.objects.new('立方体.049', me_049)
ob_050 = bpy.data.objects.new('立方体.050', me_050)
ob_051 = bpy.data.objects.new('立方体.051', me_051)
ob_053 = bpy.data.objects.new('立方体.053', me_053)
ob_x = bpy.data.objects.new('立方体', me_x)
ob_001 = bpy.data.objects.new('立方体.001', me_001)

# ---- transforms, parenting, visibility, modifiers, constraints
ob_002.location = (0.0, 50.0, 12.92)
ob_002.scale = (28.0, 60.0, 10.0)
ob_003.location = (0.0, 25.0, 12.92)
ob_003.scale = (28.0, 0.8, 10.0)
ob_004.location = (5.392, 25.0, 7.418)
ob_004.scale = (1.0, 0.8, 4.5)
ob_005.location = (-0.03734, 25.0, 12.53)
ob_005.rotation_euler = (0.0, 1.571, 0.0)
ob_005.scale = (1.0, 0.8, 4.5)
ob_006.location = (-5.45, 25.0, 7.418)
ob_006.scale = (1.0, 0.8, 4.5)
ob_007.location = (3.245, 25.92, 7.452)
ob_007.scale = (2.25, 0.1, 4.55)
ob_008.location = (-5.895, 25.91, 7.453)
ob_008.scale = (2.25, 0.1, 4.55)
ob_009.location = (-35.96, 67.98, 12.92)
ob_009.scale = (8.0, 42.0, 10.0)
ob_010.location = (33.94, 39.95, 12.92)
ob_010.rotation_euler = (0.0, 0.0, 3.142)
ob_010.scale = (6.0, 70.0, 10.0)
ob_011.location = (6.624, 25.84, 7.929)
ob_011.scale = (2.25, 0.05, 5.0)
ob_012.location = (-6.708, 25.89, 7.929)
ob_012.scale = (2.25, 0.05, 5.0)
ob_013.location = (-28.97, 26.21, 7.452)
ob_013.scale = (2.5, 0.1, 4.55)
ob_014.location = (-27.33, 25.96, 7.453)
ob_014.scale = (2.5, 0.1, 4.55)
ob_015.location = (-30.11, 25.84, 7.929)
ob_015.scale = (2.25, 0.05, 5.0)
ob_019.location = (-41.72, 26.16, 12.88)
ob_019.scale = (2.25, 0.3, 10.0)
ob_016.location = (-30.11, 25.84, 17.92)
ob_016.scale = (2.25, 0.01, 5.0)
ob_020.location = (-35.92, 25.84, 17.45)
ob_020.scale = (3.6, 0.01, 5.46)
ob_021.location = (-39.68, 26.16, 7.466)
ob_021.scale = (0.2, 0.3, 4.55)
ob_022.location = (-42.52, 27.85, 7.466)
ob_022.rotation_euler = (0.0, 0.0, 1.047)
ob_022.scale = (1.85, 0.15, 4.55)
ob_023.location = (-43.75, 26.16, 7.466)
ob_023.scale = (0.2, 0.3, 4.55)
ob_024.location = (30.18, 26.16, 12.88)
ob_024.scale = (2.25, 0.3, 10.0)
ob_025.location = (30.14, 26.25, 7.444)
ob_025.scale = (1.85, 0.15, 4.55)
ob_026.location = (36.13, 26.15, 12.89)
ob_026.scale = (3.7, 0.01, 10.0)
ob_027.location = (32.21, 26.16, 7.466)
ob_027.scale = (0.2, 0.3, 4.55)
ob_028.location = (28.15, 26.16, 7.466)
ob_028.scale = (0.2, 0.3, 4.55)
ob_029.location = (0.0, -14.99, 12.92)
ob_029.scale = (28.0, 15.0, 10.0)
ob_030.location = (27.87, 9.69, 7.452)
ob_030.rotation_euler = (0.0, 0.0, 1.571)
ob_030.scale = (2.25, 0.1, 4.55)
ob_031.location = (27.9, 5.245, 7.453)
ob_031.rotation_euler = (0.0, 0.0, 1.571)
ob_031.scale = (2.25, 0.1, 4.55)
ob_033.location = (28.06, 21.85, 7.444)
ob_033.rotation_euler = (0.0, 0.0, 1.571)
ob_033.scale = (1.85, 0.15, 4.55)
ob_034.location = (28.05, 23.9, 7.466)
ob_034.rotation_euler = (0.0, 0.0, 1.571)
ob_034.scale = (0.2, 0.3, 4.55)
ob_035.location = (28.03, 19.83, 7.466)
ob_035.rotation_euler = (0.0, 0.0, 1.571)
ob_035.scale = (0.2, 0.3, 4.55)
ob_032.location = (28.02, 21.87, 12.16)
ob_032.rotation_euler = (0.0, 1.571, 1.571)
ob_032.scale = (0.2, 0.3, 2.25)
ob_036.location = (27.87, -10.42, 7.452)
ob_036.rotation_euler = (0.0, 0.0, 1.571)
ob_036.scale = (2.25, 0.1, 4.55)
ob_037.location = (27.9, -14.86, 7.453)
ob_037.rotation_euler = (0.0, 0.0, 1.571)
ob_037.scale = (2.25, 0.1, 4.55)
ob_038.location = (10.76, -29.95, 7.452)
ob_038.scale = (2.25, 0.1, 4.55)
ob_039.location = (6.238, -29.96, 7.453)
ob_039.scale = (2.25, 0.1, 4.55)
ob_040.location = (-9.815, -29.95, 7.452)
ob_040.scale = (2.25, 0.1, 4.55)
ob_041.location = (-14.33, -29.96, 7.453)
ob_041.scale = (2.25, 0.1, 4.55)
ob_042.location = (-28.2, 17.28, 7.503)
ob_042.rotation_euler = (0.0, 0.0, 1.571)
ob_042.scale = (2.25, 0.1, 4.55)
ob_044.location = (-27.99, 12.3, 13.04)
ob_044.rotation_euler = (0.0, 0.0, 1.571)
ob_044.scale = (6.0, 0.0001, 1.0)
ob_017.location = (-35.96, 110.0, 12.91)
ob_017.scale = (8.0, 0.001, 10.0)
ob_018.location = (33.94, 110.0, 12.91)
ob_018.scale = (6.0, 0.001, 10.0)
ob_043.location = (33.94, -30.05, 12.91)
ob_043.scale = (6.0, 0.001, 10.0)
ob_045.location = (-2.013, 99.83, 12.91)
ob_045.scale = (42.0, 1.0, 10.0)
ob_046.location = (-2.033, 104.4, 4.248)
ob_046.scale = (42.0, 5.6, 1.25)
ob_047.location = (-32.79, 98.83, 12.91)
ob_047.scale = (10.8, 0.001, 10.0)
ob_048.location = (28.71, 98.86, 12.91)
ob_048.scale = (10.8, 0.001, 10.0)
ob_049.location = (-2.113, 98.84, 18.74)
ob_049.scale = (20.0, 0.001, 4.2)
ob_050.location = (33.25, 98.78, 7.452)
ob_050.scale = (2.25, 0.1, 4.55)
ob_051.location = (28.73, 98.77, 7.453)
ob_051.scale = (2.25, 0.1, 4.55)
ob_053.location = (-28.17, 98.77, 7.453)
ob_053.scale = (2.25, 0.1, 4.55)
ob_x.location = (0.0, -7.158, 17.05)
ob_x.scale = (-57.94, -92.48, -19.08)
ob_001.location = (0.0, 8.19, 12.93)
ob_001.scale = (28.74, 50.47, 13.0)

# ---- collection membership
scene.collection.objects.link(ob_002)
scene.collection.objects.link(ob_003)
scene.collection.objects.link(ob_004)
scene.collection.objects.link(ob_005)
scene.collection.objects.link(ob_006)
scene.collection.objects.link(ob_007)
scene.collection.objects.link(ob_008)
scene.collection.objects.link(ob_009)
scene.collection.objects.link(ob_010)
scene.collection.objects.link(ob_011)
scene.collection.objects.link(ob_012)
scene.collection.objects.link(ob_013)
scene.collection.objects.link(ob_014)
scene.collection.objects.link(ob_015)
scene.collection.objects.link(ob_019)
scene.collection.objects.link(ob_016)
scene.collection.objects.link(ob_020)
scene.collection.objects.link(ob_021)
scene.collection.objects.link(ob_022)
scene.collection.objects.link(ob_023)
scene.collection.objects.link(ob_024)
scene.collection.objects.link(ob_025)
scene.collection.objects.link(ob_026)
scene.collection.objects.link(ob_027)
scene.collection.objects.link(ob_028)
scene.collection.objects.link(ob_029)
scene.collection.objects.link(ob_030)
scene.collection.objects.link(ob_031)
scene.collection.objects.link(ob_033)
scene.collection.objects.link(ob_034)
scene.collection.objects.link(ob_035)
scene.collection.objects.link(ob_032)
scene.collection.objects.link(ob_036)
scene.collection.objects.link(ob_037)
scene.collection.objects.link(ob_038)
scene.collection.objects.link(ob_039)
scene.collection.objects.link(ob_040)
scene.collection.objects.link(ob_041)
scene.collection.objects.link(ob_042)
scene.collection.objects.link(ob_044)
scene.collection.objects.link(ob_017)
scene.collection.objects.link(ob_018)
scene.collection.objects.link(ob_043)
scene.collection.objects.link(ob_045)
scene.collection.objects.link(ob_046)
scene.collection.objects.link(ob_047)
scene.collection.objects.link(ob_048)
scene.collection.objects.link(ob_049)
scene.collection.objects.link(ob_050)
scene.collection.objects.link(ob_051)
scene.collection.objects.link(ob_053)
col_collection.objects.link(ob_x)
col_collection.objects.link(ob_001)

# ---- scene / render settings (as saved in the file)
scene.frame_start = 1; scene.frame_end = 250; scene.frame_set(1)
scene.render.engine = 'BLENDER_EEVEE_NEXT'
bpy.context.view_layer.update()

# ---- added for rendering (the .blend has no active camera and no usable light): camera, sun
cam_auto = bpy.data.cameras.new('AutoCamera')
cam_auto.lens = 50.0
cam_auto.sensor_width = 36.0
cam_auto.clip_end = 2856.02
ob_auto_camera = bpy.data.objects.new('AutoCamera', cam_auto)
scene.collection.objects.link(ob_auto_camera)
ob_auto_camera.location = (160.714, -161.402, 143.123)
ob_auto_camera.rotation_euler = (1.09748, -7.21219e-08, 0.694738)
scene.camera = ob_auto_camera
light_auto_sun = bpy.data.lights.new('AutoSun', 'SUN')
light_auto_sun.energy = 3.0
light_auto_sun.angle = 0.0523599
ob_auto_sun = bpy.data.objects.new('AutoSun', light_auto_sun)
scene.collection.objects.link(ob_auto_sun)
ob_auto_sun.rotation_euler = (0.872665, 0.174533, 0.523599)
bpy.context.view_layer.update()
